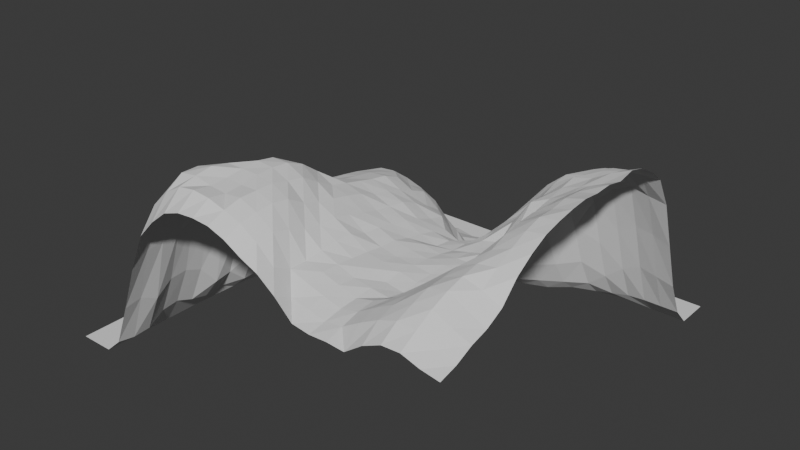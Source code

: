 # Source: land05_01.blend  (saved by Blender 4.4.32; exported with 4.5.12 LTS)
import bpy
from mathutils import Matrix  # noqa: F401  (used for matrix-valued properties, if any)

bpy.ops.wm.read_factory_settings(use_empty=True)
scene = bpy.context.scene
scene.name = 'Scene'

# ---- collections
col_land05_01_col = bpy.data.collections.new('land05_01_col'); scene.collection.children.link(col_land05_01_col)

# ---- materials (node trees are filled in below, after node groups)
mat_land05_01 = bpy.data.materials.new('land05_01')

# ---- material node trees

# ---- world
world_world = bpy.data.worlds.new('World'); scene.world = world_world
world_world.use_nodes = True; world_world.node_tree.nodes.clear()
_N = world_world.node_tree.nodes; _L = world_world.node_tree.links
n0 = _N.new('ShaderNodeOutputWorld'); n0.name = 'World Output'; n0.location = (300, 300)
n1 = _N.new('ShaderNodeBackground'); n1.name = 'Background'; n1.location = (10, 300)
n1.inputs[0].default_value = (0.05088, 0.05088, 0.05088, 1.0)
_L.new(n1.outputs[0], n0.inputs[0])
n0.is_active_output = True
world_world.color = (0.05088, 0.05088, 0.05088)
world_world.sun_shadow_jitter_overblur = 0.0

# ---- meshes
me_land05_01_mesh = bpy.data.meshes.new('land05_01_mesh')
me_land05_01_mesh.from_pydata([(0.0, 0.0, -159.9), (8.333, 0.0, -159.9), (8.333, 8.333, -159.9), (0.0, 8.333, -159.9), (0.0, 8.333, -159.9), (8.333, 8.333, -159.9), (8.333, 16.67, -159.9), (0.0, 16.67, -159.9), (0.0, 16.67, -159.9), (8.333, 16.67, -159.9), (8.333, 25.0, -159.9), (0.0, 25.0, -159.9), (0.0, 25.0, -159.9), (8.333, 25.0, -159.9), (8.333, 33.33, -159.9), (0.0, 33.33, -159.9), (0.0, 33.33, -159.9), (8.333, 33.33, -159.9), (8.333, 41.67, -159.9), (0.0, 41.67, -159.9), (0.0, 41.67, -159.9), (8.333, 41.67, -159.9), (8.333, 50.0, -159.9), (0.0, 50.0, -159.9), (0.0, 50.0, -159.9), (8.333, 50.0, -159.9), (8.333, 58.33, -159.9), (0.0, 58.33, -159.9), (0.0, 58.33, -159.9), (8.333, 58.33, -159.9), (8.333, 66.67, -159.9), (0.0, 66.67, -159.9), (0.0, 66.67, -159.9), (8.333, 66.67, -159.9), (8.333, 75.0, -159.9), (0.0, 75.0, -159.9), (0.0, 75.0, -159.9), (8.333, 75.0, -159.9), (8.333, 83.33, -159.9), (0.0, 83.33, -159.9), (0.0, 83.33, -159.9), (8.333, 83.33, -159.9), (8.333, 91.67, -159.9), (0.0, 91.67, -159.9), (0.0, 91.67, -159.9), (8.333, 91.67, -159.9), (8.333, 100.0, -159.9), (0.0, 100.0, -159.9), (8.333, 100.0, -159.9), (8.333, 91.67, -159.9), (16.67, 91.67, -159.9), (16.67, 100.0, -159.9), (16.67, 91.67, -159.9), (25.0, 91.67, -159.9), (25.0, 100.0, -159.9), (16.67, 100.0, -159.9), (25.0, 91.67, -159.9), (33.33, 91.67, -159.9), (33.33, 100.0, -159.9), (25.0, 100.0, -159.9), (33.33, 91.67, -159.9), (41.67, 91.67, -159.9), (41.67, 100.0, -159.9), (33.33, 100.0, -159.9), (41.67, 91.67, -159.9), (50.0, 91.67, -159.9), (50.0, 100.0, -159.9), (41.67, 100.0, -159.9), (50.0, 91.67, -159.9), (58.33, 91.67, -159.9), (58.33, 100.0, -159.9), (50.0, 100.0, -159.9), (58.33, 91.67, -159.9), (66.67, 91.67, -159.9), (66.67, 100.0, -159.9), (58.33, 100.0, -159.9), (66.67, 91.67, -159.9), (75.0, 91.67, -159.9), (75.0, 100.0, -159.9), (66.67, 100.0, -159.9), (75.0, 91.67, -159.9), (83.33, 91.67, -159.9), (83.33, 100.0, -159.9), (75.0, 100.0, -159.9), (83.33, 91.67, -159.9), (91.67, 91.67, -159.9), (91.67, 100.0, -159.9), (83.33, 100.0, -159.9), (91.67, 91.67, -159.9), (100.0, 91.67, -159.9), (100.0, 100.0, -159.9), (91.67, 100.0, -159.9), (8.333, 0.0, -159.9), (12.5, 0.0, -156.2), (12.5, 4.167, -156.9), (12.5, 8.333, -156.6), (8.333, 8.333, -159.9), (16.67, 4.167, -145.4), (16.67, 0.0, -146.1), (20.83, 4.167, -132.7), (16.67, 4.167, -145.4), (16.67, 0.0, -146.1), (20.83, 0.0, -135.3), (25.0, 4.167, -120.8), (25.0, 0.0, -126.2), (29.17, 4.167, -116.8), (25.0, 4.167, -120.8), (25.0, 0.0, -126.2), (29.17, 0.0, -121.8), (33.33, 4.167, -114.4), (33.33, 0.0, -118.5), (37.5, 4.167, -113.8), (33.33, 4.167, -114.4), (33.33, 0.0, -118.5), (37.5, 0.0, -117.1), (41.67, 4.167, -114.2), (41.67, 0.0, -116.8), (45.83, 4.167, -115.4), (41.67, 4.167, -114.2), (41.67, 0.0, -116.8), (45.83, 0.0, -117.1), (50.0, 0.0, -118.5), (50.0, 4.167, -116.8), (54.17, 0.0, -120.8), (54.17, 4.167, -119.4), (50.0, 4.167, -116.8), (50.0, 0.0, -118.5), (58.33, 0.0, -122.6), (58.33, 4.167, -123.1), (62.5, 0.0, -125.7), (62.5, 4.167, -127.9), (58.33, 4.167, -123.1), (58.33, 0.0, -122.6), (66.67, 0.0, -129.7), (66.67, 4.167, -128.6), (70.83, 4.167, -129.6), (66.67, 4.167, -128.6), (66.67, 0.0, -129.7), (70.83, 0.0, -130.3), (75.0, 4.167, -129.0), (75.0, 0.0, -130.1), (79.17, 0.0, -130.4), (75.0, 4.167, -129.0), (75.0, 0.0, -130.1), (79.17, 4.167, -126.5), (83.33, 4.167, -124.3), (83.33, 0.0, -127.4), (87.5, 4.167, -122.8), (83.33, 4.167, -124.3), (83.33, 0.0, -127.4), (87.5, 0.0, -125.5), (91.67, 4.167, -123.0), (91.67, 0.0, -125.3), (95.83, 4.167, -125.0), (91.67, 4.167, -123.0), (91.67, 0.0, -125.3), (95.83, 0.0, -126.6), (100.0, 4.167, -126.3), (100.0, 0.0, -127.3), (16.67, 8.333, -147.4), (20.83, 8.333, -132.2), (16.67, 8.333, -147.4), (25.0, 8.333, -118.5), (29.17, 8.333, -114.1), (25.0, 8.333, -118.5), (33.33, 8.333, -113.5), (37.5, 8.333, -114.4), (33.33, 8.333, -113.5), (41.67, 8.333, -114.8), (45.83, 8.333, -114.4), (41.67, 8.333, -114.8), (50.0, 8.333, -116.1), (54.17, 8.333, -118.8), (50.0, 8.333, -116.1), (58.33, 8.333, -125.2), (62.5, 8.333, -126.6), (58.33, 8.333, -125.2), (66.67, 8.333, -127.8), (70.83, 8.333, -128.9), (66.67, 8.333, -127.8), (75.0, 8.333, -127.9), (79.17, 8.333, -125.4), (75.0, 8.333, -127.9), (83.33, 8.333, -123.2), (87.5, 8.333, -121.4), (83.33, 8.333, -123.2), (91.67, 8.333, -120.8), (95.83, 8.333, -122.8), (91.67, 8.333, -120.8), (100.0, 8.333, -124.5), (8.333, 16.67, -159.9), (8.333, 8.333, -159.9), (12.5, 8.333, -156.6), (12.5, 12.5, -154.0), (12.5, 16.67, -153.5), (16.67, 12.5, -144.4), (16.67, 8.333, -147.4), (20.83, 12.5, -131.6), (16.67, 12.5, -144.4), (16.67, 8.333, -147.4), (20.83, 8.333, -132.2), (25.0, 12.5, -119.8), (25.0, 8.333, -118.5), (29.17, 12.5, -114.1), (25.0, 12.5, -119.8), (25.0, 8.333, -118.5), (29.17, 8.333, -114.1), (33.33, 12.5, -112.9), (33.33, 8.333, -113.5), (37.5, 12.5, -114.2), (33.33, 12.5, -112.9), (33.33, 8.333, -113.5), (37.5, 8.333, -114.4), (41.67, 8.333, -114.8), (41.67, 12.5, -114.5), (45.83, 8.333, -114.4), (45.83, 12.5, -114.4), (41.67, 12.5, -114.5), (41.67, 8.333, -114.8), (50.0, 8.333, -116.1), (50.0, 12.5, -115.8), (54.17, 8.333, -118.8), (54.17, 12.5, -120.0), (50.0, 12.5, -115.8), (50.0, 8.333, -116.1), (58.33, 8.333, -125.2), (58.33, 12.5, -125.3), (62.5, 12.5, -126.1), (58.33, 12.5, -125.3), (58.33, 8.333, -125.2), (62.5, 8.333, -126.6), (66.67, 12.5, -127.4), (66.67, 8.333, -127.8), (70.83, 12.5, -128.6), (66.67, 12.5, -127.4), (66.67, 8.333, -127.8), (70.83, 8.333, -128.9), (75.0, 12.5, -127.5), (75.0, 8.333, -127.9), (79.17, 12.5, -125.5), (75.0, 12.5, -127.5), (75.0, 8.333, -127.9), (79.17, 8.333, -125.4), (83.33, 12.5, -122.9), (83.33, 8.333, -123.2), (87.5, 12.5, -120.1), (83.33, 12.5, -122.9), (83.33, 8.333, -123.2), (87.5, 8.333, -121.4), (91.67, 12.5, -119.2), (91.67, 8.333, -120.8), (95.83, 12.5, -121.4), (91.67, 12.5, -119.2), (91.67, 8.333, -120.8), (95.83, 8.333, -122.8), (100.0, 12.5, -123.4), (100.0, 8.333, -124.5), (16.67, 16.67, -144.1), (20.83, 16.67, -130.6), (16.67, 16.67, -144.1), (25.0, 16.67, -122.8), (29.17, 16.67, -116.8), (25.0, 16.67, -122.8), (33.33, 16.67, -113.7), (37.5, 16.67, -113.7), (33.33, 16.67, -113.7), (41.67, 16.67, -113.8), (45.83, 16.67, -114.4), (41.67, 16.67, -113.8), (50.0, 16.67, -116.5), (54.17, 16.67, -121.6), (50.0, 16.67, -116.5), (58.33, 16.67, -124.7), (62.5, 16.67, -126.3), (58.33, 16.67, -124.7), (66.67, 16.67, -127.7), (70.83, 16.67, -128.3), (66.67, 16.67, -127.7), (75.0, 16.67, -128.8), (79.17, 16.67, -126.6), (75.0, 16.67, -128.8), (83.33, 16.67, -122.7), (87.5, 16.67, -119.9), (83.33, 16.67, -122.7), (91.67, 16.67, -118.2), (95.83, 16.67, -119.4), (91.67, 16.67, -118.2), (100.0, 16.67, -121.3), (12.5, 20.83, -155.0), (12.5, 25.0, -155.9), (8.333, 25.0, -159.9), (8.333, 16.67, -159.9), (12.5, 16.67, -153.5), (16.67, 20.83, -145.7), (16.67, 16.67, -144.1), (20.83, 20.83, -131.9), (16.67, 20.83, -145.7), (16.67, 16.67, -144.1), (20.83, 16.67, -130.6), (25.0, 20.83, -125.9), (25.0, 16.67, -122.8), (29.17, 20.83, -121.8), (25.0, 20.83, -125.9), (25.0, 16.67, -122.8), (29.17, 16.67, -116.8), (33.33, 20.83, -116.1), (33.33, 16.67, -113.7), (37.5, 20.83, -113.4), (33.33, 20.83, -116.1), (33.33, 16.67, -113.7), (37.5, 16.67, -113.7), (41.67, 20.83, -113.7), (41.67, 16.67, -113.8), (45.83, 16.67, -114.4), (45.83, 20.83, -115.4), (41.67, 20.83, -113.7), (41.67, 16.67, -113.8), (50.0, 16.67, -116.5), (50.0, 20.83, -118.8), (54.17, 16.67, -121.6), (54.17, 20.83, -122.4), (50.0, 20.83, -118.8), (50.0, 16.67, -116.5), (58.33, 16.67, -124.7), (58.33, 20.83, -124.4), (62.5, 20.83, -126.7), (58.33, 20.83, -124.4), (58.33, 16.67, -124.7), (62.5, 16.67, -126.3), (66.67, 20.83, -127.4), (66.67, 16.67, -127.7), (70.83, 20.83, -128.9), (66.67, 20.83, -127.4), (66.67, 16.67, -127.7), (70.83, 16.67, -128.3), (75.0, 20.83, -129.6), (75.0, 16.67, -128.8), (79.17, 20.83, -128.8), (75.0, 20.83, -129.6), (75.0, 16.67, -128.8), (79.17, 16.67, -126.6), (83.33, 20.83, -125.5), (83.33, 16.67, -122.7), (87.5, 20.83, -119.5), (83.33, 20.83, -125.5), (83.33, 16.67, -122.7), (87.5, 16.67, -119.9), (91.67, 20.83, -117.5), (91.67, 16.67, -118.2), (95.83, 20.83, -116.8), (91.67, 20.83, -117.5), (91.67, 16.67, -118.2), (95.83, 16.67, -119.4), (100.0, 20.83, -117.1), (100.0, 16.67, -121.3), (16.67, 25.0, -150.6), (20.83, 25.0, -134.4), (16.67, 25.0, -150.6), (25.0, 25.0, -127.9), (29.17, 25.0, -125.2), (25.0, 25.0, -127.9), (33.33, 25.0, -118.8), (37.5, 25.0, -114.1), (33.33, 25.0, -118.8), (41.67, 25.0, -114.1), (45.83, 25.0, -116.1), (41.67, 25.0, -114.1), (50.0, 25.0, -120.3), (54.17, 25.0, -122.3), (50.0, 25.0, -120.3), (58.33, 25.0, -124.5), (62.5, 25.0, -127.1), (58.33, 25.0, -124.5), (66.67, 25.0, -127.8), (70.83, 25.0, -128.5), (66.67, 25.0, -127.8), (75.0, 25.0, -129.3), (79.17, 25.0, -129.6), (75.0, 25.0, -129.3), (83.33, 25.0, -127.5), (87.5, 25.0, -120.1), (83.33, 25.0, -127.5), (91.67, 25.0, -116.5), (95.83, 25.0, -114.8), (91.67, 25.0, -116.5), (100.0, 25.0, -114.4), (8.333, 25.0, -159.9), (12.5, 25.0, -155.9), (12.5, 29.17, -155.3), (12.5, 33.33, -157.1), (8.333, 33.33, -159.9), (16.67, 29.17, -149.9), (16.67, 25.0, -150.6), (20.83, 29.17, -137.3), (16.67, 29.17, -149.9), (16.67, 25.0, -150.6), (20.83, 25.0, -134.4), (25.0, 29.17, -128.3), (25.0, 25.0, -127.9), (29.17, 29.17, -126.2), (25.0, 29.17, -128.3), (25.0, 25.0, -127.9), (29.17, 25.0, -125.2), (33.33, 29.17, -121.1), (33.33, 25.0, -118.8), (37.5, 29.17, -116.5), (33.33, 29.17, -121.1), (33.33, 25.0, -118.8), (37.5, 25.0, -114.1), (41.67, 29.17, -115.8), (41.67, 25.0, -114.1), (45.83, 25.0, -116.1), (45.83, 29.17, -118.6), (41.67, 29.17, -115.8), (41.67, 25.0, -114.1), (50.0, 25.0, -120.3), (50.0, 29.17, -121.0), (54.17, 25.0, -122.3), (54.17, 29.17, -123.3), (50.0, 29.17, -121.0), (50.0, 25.0, -120.3), (58.33, 29.17, -126.1), (58.33, 25.0, -124.5), (62.5, 29.17, -127.7), (58.33, 29.17, -126.1), (58.33, 25.0, -124.5), (62.5, 25.0, -127.1), (66.67, 29.17, -128.5), (66.67, 25.0, -127.8), (70.83, 29.17, -128.8), (66.67, 29.17, -128.5), (66.67, 25.0, -127.8), (70.83, 25.0, -128.5), (75.0, 29.17, -129.3), (75.0, 25.0, -129.3), (79.17, 29.17, -129.3), (75.0, 29.17, -129.3), (75.0, 25.0, -129.3), (79.17, 25.0, -129.6), (83.33, 29.17, -127.2), (83.33, 25.0, -127.5), (87.5, 29.17, -120.1), (83.33, 29.17, -127.2), (83.33, 25.0, -127.5), (87.5, 25.0, -120.1), (91.67, 29.17, -115.1), (91.67, 25.0, -116.5), (95.83, 29.17, -113.1), (91.67, 29.17, -115.1), (91.67, 25.0, -116.5), (95.83, 25.0, -114.8), (100.0, 29.17, -112.4), (100.0, 25.0, -114.4), (16.67, 33.33, -153.5), (20.83, 33.33, -144.8), (16.67, 33.33, -153.5), (25.0, 33.33, -128.6), (29.17, 33.33, -126.6), (25.0, 33.33, -128.6), (33.33, 33.33, -124.5), (37.5, 33.33, -120.4), (33.33, 33.33, -124.5), (41.67, 33.33, -118.8), (45.83, 33.33, -120.8), (41.67, 33.33, -118.8), (50.0, 33.33, -121.9), (54.17, 33.33, -124.3), (50.0, 33.33, -121.9), (58.33, 33.33, -126.4), (62.5, 33.33, -127.9), (58.33, 33.33, -126.4), (66.67, 33.33, -128.7), (70.83, 33.33, -129.2), (66.67, 33.33, -128.7), (75.0, 33.33, -129.1), (79.17, 33.33, -129.3), (75.0, 33.33, -129.1), (83.33, 33.33, -127.2), (87.5, 33.33, -120.1), (83.33, 33.33, -127.2), (91.67, 33.33, -114.4), (95.83, 33.33, -112.0), (91.67, 33.33, -114.4), (100.0, 33.33, -111.4), (12.5, 37.5, -157.3), (12.5, 41.67, -157.6), (8.333, 41.67, -159.9), (8.333, 33.33, -159.9), (12.5, 33.33, -157.1), (16.67, 37.5, -153.4), (16.67, 33.33, -153.5), (20.83, 37.5, -144.0), (16.67, 37.5, -153.4), (16.67, 33.33, -153.5), (20.83, 33.33, -144.8), (25.0, 37.5, -130.0), (25.0, 33.33, -128.6), (29.17, 37.5, -127.9), (25.0, 37.5, -130.0), (25.0, 33.33, -128.6), (29.17, 33.33, -126.6), (33.33, 37.5, -126.2), (33.33, 33.33, -124.5), (37.5, 37.5, -124.9), (33.33, 37.5, -126.2), (33.33, 33.33, -124.5), (37.5, 33.33, -120.4), (41.67, 37.5, -122.5), (41.67, 33.33, -118.8), (45.83, 37.5, -121.8), (41.67, 37.5, -122.5), (41.67, 33.33, -118.8), (45.83, 33.33, -120.8), (50.0, 37.5, -123.0), (50.0, 33.33, -121.9), (54.17, 37.5, -125.5), (50.0, 37.5, -123.0), (50.0, 33.33, -121.9), (54.17, 33.33, -124.3), (58.33, 37.5, -127.3), (58.33, 33.33, -126.4), (62.5, 37.5, -129.1), (58.33, 37.5, -127.3), (58.33, 33.33, -126.4), (62.5, 33.33, -127.9), (66.67, 37.5, -129.1), (66.67, 33.33, -128.7), (70.83, 37.5, -129.9), (66.67, 37.5, -129.1), (66.67, 33.33, -128.7), (70.83, 33.33, -129.2), (75.0, 37.5, -129.4), (75.0, 33.33, -129.1), (79.17, 37.5, -129.3), (75.0, 37.5, -129.4), (75.0, 33.33, -129.1), (79.17, 33.33, -129.3), (83.33, 37.5, -127.2), (83.33, 33.33, -127.2), (87.5, 37.5, -120.7), (83.33, 37.5, -127.2), (83.33, 33.33, -127.2), (87.5, 33.33, -120.1), (91.67, 37.5, -114.1), (91.67, 33.33, -114.4), (95.83, 37.5, -112.0), (91.67, 37.5, -114.1), (91.67, 33.33, -114.4), (95.83, 33.33, -112.0), (100.0, 37.5, -110.7), (100.0, 33.33, -111.4), (16.67, 41.67, -155.3), (20.83, 41.67, -146.0), (16.67, 41.67, -155.3), (25.0, 41.67, -132.2), (29.17, 41.67, -128.6), (25.0, 41.67, -132.2), (33.33, 41.67, -126.6), (37.5, 41.67, -124.9), (33.33, 41.67, -126.6), (41.67, 41.67, -123.5), (45.83, 41.67, -122.8), (41.67, 41.67, -123.5), (50.0, 41.67, -124.6), (54.17, 41.67, -126.2), (50.0, 41.67, -124.6), (58.33, 41.67, -127.9), (62.5, 41.67, -129.9), (58.33, 41.67, -127.9), (66.67, 41.67, -131.2), (70.83, 41.67, -130.8), (66.67, 41.67, -131.2), (75.0, 41.67, -129.8), (79.17, 41.67, -128.6), (75.0, 41.67, -129.8), (83.33, 41.67, -126.8), (87.5, 41.67, -119.5), (83.33, 41.67, -126.8), (91.67, 41.67, -114.7), (95.83, 41.67, -111.4), (91.67, 41.67, -114.7), (100.0, 41.67, -110.3), (12.5, 45.83, -158.0), (12.5, 50.0, -158.1), (8.333, 50.0, -159.9), (8.333, 41.67, -159.9), (12.5, 41.67, -157.6), (16.67, 45.83, -156.4), (16.67, 41.67, -155.3), (20.83, 45.83, -149.8), (16.67, 45.83, -156.4), (16.67, 41.67, -155.3), (20.83, 41.67, -146.0), (25.0, 45.83, -136.0), (25.0, 41.67, -132.2), (29.17, 45.83, -130.3), (25.0, 45.83, -136.0), (25.0, 41.67, -132.2), (29.17, 41.67, -128.6), (33.33, 45.83, -127.2), (33.33, 41.67, -126.6), (37.5, 45.83, -125.2), (33.33, 45.83, -127.2), (33.33, 41.67, -126.6), (37.5, 41.67, -124.9), (41.67, 45.83, -124.2), (41.67, 41.67, -123.5), (45.83, 45.83, -123.8), (41.67, 45.83, -124.2), (41.67, 41.67, -123.5), (45.83, 41.67, -122.8), (50.0, 45.83, -125.3), (50.0, 41.67, -124.6), (54.17, 45.83, -126.7), (50.0, 45.83, -125.3), (50.0, 41.67, -124.6), (54.17, 41.67, -126.2), (58.33, 45.83, -129.3), (58.33, 41.67, -127.9), (62.5, 45.83, -130.9), (58.33, 45.83, -129.3), (58.33, 41.67, -127.9), (62.5, 41.67, -129.9), (66.67, 45.83, -131.7), (66.67, 41.67, -131.2), (70.83, 45.83, -131.0), (66.67, 45.83, -131.7), (66.67, 41.67, -131.2), (70.83, 41.67, -130.8), (75.0, 45.83, -128.9), (75.0, 41.67, -129.8), (79.17, 45.83, -127.8), (75.0, 45.83, -128.9), (75.0, 41.67, -129.8), (79.17, 41.67, -128.6), (83.33, 45.83, -123.0), (83.33, 41.67, -126.8), (87.5, 45.83, -118.0), (83.33, 45.83, -123.0), (83.33, 41.67, -126.8), (87.5, 41.67, -119.5), (91.67, 45.83, -114.5), (91.67, 41.67, -114.7), (95.83, 45.83, -111.7), (91.67, 45.83, -114.5), (91.67, 41.67, -114.7), (95.83, 41.67, -111.4), (100.0, 45.83, -110.7), (100.0, 41.67, -110.3), (16.67, 50.0, -156.9), (20.83, 50.0, -152.4), (16.67, 50.0, -156.9), (25.0, 50.0, -140.7), (29.17, 50.0, -132.9), (25.0, 50.0, -140.7), (33.33, 50.0, -127.9), (37.5, 50.0, -125.9), (33.33, 50.0, -127.9), (41.67, 50.0, -124.9), (45.83, 50.0, -124.5), (41.67, 50.0, -124.9), (50.0, 50.0, -126.6), (54.17, 50.0, -128.4), (50.0, 50.0, -126.6), (58.33, 50.0, -130.9), (62.5, 50.0, -132.2), (58.33, 50.0, -130.9), (66.67, 50.0, -133.9), (70.83, 50.0, -131.9), (66.67, 50.0, -133.9), (75.0, 50.0, -128.3), (79.17, 50.0, -125.0), (75.0, 50.0, -128.3), (83.33, 50.0, -119.2), (87.5, 50.0, -117.2), (83.33, 50.0, -119.2), (91.67, 50.0, -115.1), (95.83, 50.0, -112.0), (91.67, 50.0, -115.1), (100.0, 50.0, -110.5), (12.5, 54.17, -157.7), (12.5, 58.33, -156.5), (8.333, 58.33, -159.9), (8.333, 50.0, -159.9), (12.5, 50.0, -158.1), (16.67, 54.17, -156.6), (16.67, 50.0, -156.9), (20.83, 54.17, -153.5), (16.67, 54.17, -156.6), (16.67, 50.0, -156.9), (20.83, 50.0, -152.4), (25.0, 54.17, -145.7), (25.0, 50.0, -140.7), (29.17, 54.17, -135.6), (25.0, 54.17, -145.7), (25.0, 50.0, -140.7), (29.17, 50.0, -132.9), (33.33, 54.17, -129.3), (33.33, 50.0, -127.9), (37.5, 54.17, -126.9), (33.33, 54.17, -129.3), (33.33, 50.0, -127.9), (37.5, 50.0, -125.9), (41.67, 54.17, -126.2), (41.67, 50.0, -124.9), (45.83, 54.17, -126.3), (41.67, 54.17, -126.2), (41.67, 50.0, -124.9), (45.83, 50.0, -124.5), (50.0, 54.17, -128.3), (50.0, 50.0, -126.6), (54.17, 54.17, -130.7), (50.0, 54.17, -128.3), (50.0, 50.0, -126.6), (54.17, 50.0, -128.4), (58.33, 54.17, -132.0), (58.33, 50.0, -130.9), (62.5, 50.0, -132.2), (58.33, 54.17, -132.0), (58.33, 50.0, -130.9), (62.5, 54.17, -136.7), (66.67, 54.17, -137.7), (66.67, 50.0, -133.9), (70.83, 54.17, -133.3), (66.67, 54.17, -137.7), (66.67, 50.0, -133.9), (70.83, 50.0, -131.9), (75.0, 54.17, -127.6), (75.0, 50.0, -128.3), (79.17, 54.17, -124.7), (75.0, 54.17, -127.6), (75.0, 50.0, -128.3), (79.17, 50.0, -125.0), (83.33, 54.17, -119.4), (83.33, 50.0, -119.2), (87.5, 54.17, -116.4), (83.33, 54.17, -119.4), (83.33, 50.0, -119.2), (87.5, 50.0, -117.2), (91.67, 54.17, -114.9), (91.67, 50.0, -115.1), (95.83, 54.17, -113.3), (91.67, 54.17, -114.9), (91.67, 50.0, -115.1), (95.83, 50.0, -112.0), (100.0, 54.17, -111.3), (100.0, 50.0, -110.5), (16.67, 58.33, -155.9), (20.83, 58.33, -154.0), (16.67, 58.33, -155.9), (25.0, 58.33, -150.3), (29.17, 58.33, -136.7), (25.0, 58.33, -150.3), (33.33, 58.33, -130.6), (37.5, 58.33, -127.9), (33.33, 58.33, -130.6), (41.67, 58.33, -127.6), (41.67, 58.33, -127.6), (45.83, 58.33, -129.7), (50.0, 58.33, -130.1), (50.0, 58.33, -130.1), (54.17, 58.33, -133.3), (58.33, 58.33, -139.0), (62.5, 58.33, -142.1), (58.33, 58.33, -139.0), (66.67, 58.33, -140.7), (70.83, 58.33, -135.0), (66.67, 58.33, -140.7), (75.0, 58.33, -126.9), (79.17, 58.33, -122.8), (75.0, 58.33, -126.9), (83.33, 58.33, -118.1), (87.5, 58.33, -115.6), (83.33, 58.33, -118.1), (91.67, 58.33, -114.6), (95.83, 58.33, -112.2), (91.67, 58.33, -114.6), (100.0, 58.33, -110.5), (8.333, 58.33, -159.9), (12.5, 58.33, -156.5), (12.5, 62.5, -155.7), (12.5, 66.67, -155.4), (8.333, 66.67, -159.9), (16.67, 62.5, -154.6), (16.67, 58.33, -155.9), (20.83, 62.5, -154.3), (16.67, 62.5, -154.6), (16.67, 58.33, -155.9), (20.83, 58.33, -154.0), (25.0, 62.5, -151.6), (25.0, 58.33, -150.3), (29.17, 62.5, -136.7), (25.0, 62.5, -151.6), (25.0, 58.33, -150.3), (29.17, 58.33, -136.7), (33.33, 62.5, -131.9), (33.33, 58.33, -130.6), (37.5, 62.5, -130.0), (33.33, 62.5, -131.9), (33.33, 58.33, -130.6), (37.5, 58.33, -127.9), (41.67, 62.5, -130.6), (41.67, 58.33, -127.6), (45.83, 58.33, -129.7), (41.67, 62.5, -130.6), (41.67, 58.33, -127.6), (45.83, 62.5, -131.9), (50.0, 58.33, -130.1), (50.0, 62.5, -133.9), (54.17, 58.33, -133.3), (50.0, 62.5, -133.9), (50.0, 58.33, -130.1), (54.17, 62.5, -139.0), (58.33, 58.33, -139.0), (58.33, 62.5, -145.9), (62.5, 62.5, -147.5), (58.33, 62.5, -145.9), (58.33, 58.33, -139.0), (62.5, 58.33, -142.1), (66.67, 62.5, -144.0), (66.67, 58.33, -140.7), (70.83, 62.5, -137.0), (66.67, 62.5, -144.0), (66.67, 58.33, -140.7), (70.83, 58.33, -135.0), (75.0, 62.5, -127.6), (75.0, 58.33, -126.9), (79.17, 62.5, -121.2), (75.0, 62.5, -127.6), (75.0, 58.33, -126.9), (79.17, 58.33, -122.8), (83.33, 62.5, -117.7), (83.33, 58.33, -118.1), (87.5, 62.5, -116.5), (83.33, 62.5, -117.7), (83.33, 58.33, -118.1), (87.5, 58.33, -115.6), (91.67, 62.5, -114.4), (91.67, 58.33, -114.6), (95.83, 62.5, -113.2), (91.67, 62.5, -114.4), (91.67, 58.33, -114.6), (95.83, 58.33, -112.2), (100.0, 62.5, -111.5), (100.0, 58.33, -110.5), (16.67, 66.67, -153.7), (20.83, 66.67, -153.5), (16.67, 66.67, -153.7), (25.0, 66.67, -152.1), (29.17, 66.67, -139.8), (25.0, 66.67, -152.1), (33.33, 66.67, -135.5), (37.5, 66.67, -134.4), (33.33, 66.67, -135.5), (41.67, 66.67, -135.8), (45.83, 66.67, -138.6), (41.67, 66.67, -135.8), (50.0, 66.67, -139.7), (50.0, 66.67, -139.7), (54.17, 66.67, -146.9), (58.33, 66.67, -150.2), (62.5, 66.67, -150.6), (58.33, 66.67, -150.2), (66.67, 66.67, -147.4), (70.83, 66.67, -140.1), (66.67, 66.67, -147.4), (75.0, 66.67, -130.6), (79.17, 66.67, -123.0), (75.0, 66.67, -130.6), (83.33, 66.67, -118.8), (87.5, 66.67, -116.7), (83.33, 66.67, -118.8), (91.67, 66.67, -115.3), (95.83, 66.67, -114.6), (91.67, 66.67, -115.3), (100.0, 66.67, -113.7), (12.5, 70.83, -154.9), (12.5, 75.0, -154.7), (8.333, 75.0, -159.9), (8.333, 66.67, -159.9), (12.5, 66.67, -155.4), (16.67, 70.83, -153.4), (16.67, 66.67, -153.7), (20.83, 70.83, -153.1), (16.67, 70.83, -153.4), (16.67, 66.67, -153.7), (20.83, 66.67, -153.5), (25.0, 70.83, -152.2), (25.0, 66.67, -152.1), (29.17, 70.83, -143.8), (25.0, 70.83, -152.2), (25.0, 66.67, -152.1), (29.17, 66.67, -139.8), (33.33, 70.83, -140.9), (33.33, 66.67, -135.5), (37.5, 70.83, -140.6), (33.33, 70.83, -140.9), (33.33, 66.67, -135.5), (37.5, 66.67, -134.4), (41.67, 70.83, -141.6), (41.67, 66.67, -135.8), (45.83, 66.67, -138.6), (41.67, 70.83, -141.6), (41.67, 66.67, -135.8), (45.83, 70.83, -142.4), (50.0, 70.83, -144.6), (50.0, 66.67, -139.7), (54.17, 66.67, -146.9), (50.0, 70.83, -144.6), (50.0, 66.67, -139.7), (54.17, 70.83, -149.5), (58.33, 66.67, -150.2), (58.33, 70.83, -150.9), (62.5, 70.83, -152.4), (58.33, 70.83, -150.9), (58.33, 66.67, -150.2), (62.5, 66.67, -150.6), (66.67, 70.83, -151.8), (66.67, 66.67, -147.4), (70.83, 70.83, -146.7), (66.67, 70.83, -151.8), (66.67, 66.67, -147.4), (70.83, 66.67, -140.1), (75.0, 70.83, -138.4), (75.0, 66.67, -130.6), (79.17, 70.83, -127.8), (75.0, 70.83, -138.4), (75.0, 66.67, -130.6), (79.17, 66.67, -123.0), (83.33, 70.83, -120.1), (83.33, 66.67, -118.8), (87.5, 70.83, -117.9), (83.33, 70.83, -120.1), (83.33, 66.67, -118.8), (87.5, 66.67, -116.7), (91.67, 70.83, -117.2), (91.67, 66.67, -115.3), (95.83, 70.83, -117.1), (91.67, 70.83, -117.2), (91.67, 66.67, -115.3), (95.83, 66.67, -114.6), (100.0, 70.83, -116.9), (100.0, 66.67, -113.7), (16.67, 75.0, -153.6), (20.83, 75.0, -152.6), (16.67, 75.0, -153.6), (25.0, 75.0, -151.8), (29.17, 75.0, -151.0), (25.0, 75.0, -151.8), (33.33, 75.0, -149.7), (37.5, 75.0, -149.1), (33.33, 75.0, -149.7), (41.67, 75.0, -148.9), (45.83, 75.0, -149.2), (41.67, 75.0, -148.9), (50.0, 75.0, -149.7), (50.0, 75.0, -149.7), (54.17, 75.0, -151.3), (58.33, 75.0, -152.0), (62.5, 75.0, -153.0), (58.33, 75.0, -152.0), (66.67, 75.0, -154.8), (70.83, 75.0, -152.5), (66.67, 75.0, -154.8), (75.0, 75.0, -146.8), (79.17, 75.0, -136.0), (75.0, 75.0, -146.8), (83.33, 75.0, -128.3), (87.5, 75.0, -124.4), (83.33, 75.0, -128.3), (91.67, 75.0, -122.4), (95.83, 75.0, -123.3), (91.67, 75.0, -122.4), (100.0, 75.0, -124.0), (12.5, 79.17, -155.3), (12.5, 83.33, -158.1), (8.333, 83.33, -159.9), (8.333, 75.0, -159.9), (12.5, 75.0, -154.7), (16.67, 79.17, -154.0), (16.67, 75.0, -153.6), (20.83, 79.17, -153.0), (16.67, 79.17, -154.0), (16.67, 75.0, -153.6), (20.83, 75.0, -152.6), (25.0, 79.17, -152.6), (25.0, 75.0, -151.8), (29.17, 79.17, -152.2), (25.0, 79.17, -152.6), (25.0, 75.0, -151.8), (29.17, 75.0, -151.0), (33.33, 79.17, -151.5), (33.33, 75.0, -149.7), (37.5, 79.17, -150.9), (33.33, 79.17, -151.5), (33.33, 75.0, -149.7), (37.5, 75.0, -149.1), (41.67, 79.17, -150.6), (41.67, 75.0, -148.9), (45.83, 79.17, -150.8), (41.67, 79.17, -150.6), (41.67, 75.0, -148.9), (45.83, 75.0, -149.2), (50.0, 79.17, -150.4), (50.0, 75.0, -149.7), (54.17, 79.17, -150.8), (50.0, 79.17, -150.4), (50.0, 75.0, -149.7), (54.17, 75.0, -151.3), (58.33, 79.17, -152.5), (58.33, 75.0, -152.0), (62.5, 79.17, -154.0), (58.33, 79.17, -152.5), (58.33, 75.0, -152.0), (62.5, 75.0, -153.0), (66.67, 79.17, -156.2), (66.67, 75.0, -154.8), (70.83, 79.17, -156.2), (66.67, 79.17, -156.2), (66.67, 75.0, -154.8), (70.83, 75.0, -152.5), (75.0, 79.17, -153.2), (75.0, 75.0, -146.8), (79.17, 79.17, -146.4), (75.0, 79.17, -153.2), (75.0, 75.0, -146.8), (79.17, 75.0, -136.0), (83.33, 79.17, -140.1), (83.33, 75.0, -128.3), (87.5, 79.17, -135.6), (83.33, 79.17, -140.1), (83.33, 75.0, -128.3), (87.5, 75.0, -124.4), (91.67, 79.17, -133.3), (91.67, 75.0, -122.4), (95.83, 79.17, -133.9), (91.67, 79.17, -133.3), (91.67, 75.0, -122.4), (95.83, 75.0, -123.3), (100.0, 79.17, -135.6), (100.0, 75.0, -124.0), (16.67, 83.33, -154.4), (20.83, 83.33, -153.8), (16.67, 83.33, -154.4), (25.0, 83.33, -153.8), (29.17, 83.33, -153.4), (25.0, 83.33, -153.8), (33.33, 83.33, -152.6), (37.5, 83.33, -152.3), (33.33, 83.33, -152.6), (41.67, 83.33, -152.1), (45.83, 83.33, -152.8), (41.67, 83.33, -152.1), (50.0, 83.33, -152.0), (54.17, 83.33, -152.0), (50.0, 83.33, -152.0), (58.33, 83.33, -152.9), (62.5, 83.33, -154.6), (58.33, 83.33, -152.9), (66.67, 83.33, -157.4), (70.83, 83.33, -157.0), (66.67, 83.33, -157.4), (75.0, 83.33, -156.5), (79.17, 83.33, -153.9), (75.0, 83.33, -156.5), (83.33, 83.33, -150.5), (87.5, 83.33, -147.1), (83.33, 83.33, -150.5), (91.67, 83.33, -145.1), (95.83, 83.33, -146.1), (91.67, 83.33, -145.1), (100.0, 83.33, -147.1), (12.5, 87.5, -160.0), (8.333, 91.67, -159.9), (8.333, 83.33, -159.9), (12.5, 83.33, -158.1), (16.67, 87.5, -158.0), (16.67, 83.33, -154.4), (20.83, 87.5, -157.8), (16.67, 87.5, -158.0), (16.67, 83.33, -154.4), (20.83, 83.33, -153.8), (25.0, 87.5, -157.8), (25.0, 83.33, -153.8), (29.17, 87.5, -158.3), (25.0, 87.5, -157.8), (25.0, 83.33, -153.8), (29.17, 83.33, -153.4), (33.33, 87.5, -158.2), (33.33, 83.33, -152.6), (37.5, 87.5, -158.1), (33.33, 87.5, -158.2), (33.33, 83.33, -152.6), (37.5, 83.33, -152.3), (41.67, 87.5, -157.5), (41.67, 83.33, -152.1), (45.83, 87.5, -156.3), (41.67, 87.5, -157.5), (41.67, 83.33, -152.1), (45.83, 83.33, -152.8), (50.0, 87.5, -154.4), (50.0, 83.33, -152.0), (54.17, 87.5, -154.1), (50.0, 87.5, -154.4), (50.0, 83.33, -152.0), (54.17, 83.33, -152.0), (58.33, 87.5, -155.0), (58.33, 83.33, -152.9), (62.5, 87.5, -156.7), (58.33, 87.5, -155.0), (58.33, 83.33, -152.9), (62.5, 83.33, -154.6), (66.67, 87.5, -159.3), (66.67, 83.33, -157.4), (70.83, 87.5, -158.9), (66.67, 87.5, -159.3), (66.67, 83.33, -157.4), (70.83, 83.33, -157.0), (75.0, 87.5, -158.6), (75.0, 83.33, -156.5), (79.17, 87.5, -157.9), (75.0, 87.5, -158.6), (75.0, 83.33, -156.5), (79.17, 83.33, -153.9), (83.33, 87.5, -156.9), (83.33, 83.33, -150.5), (87.5, 87.5, -155.9), (83.33, 87.5, -156.9), (83.33, 83.33, -150.5), (87.5, 83.33, -147.1), (91.67, 87.5, -155.6), (91.67, 83.33, -145.1), (95.83, 87.5, -155.6), (91.67, 87.5, -155.6), (91.67, 83.33, -145.1), (95.83, 83.33, -146.1), (100.0, 87.5, -155.6), (100.0, 83.33, -147.1), (16.67, 91.67, -159.9), (25.0, 91.67, -159.9), (16.67, 91.67, -159.9), (25.0, 91.67, -159.9), (33.33, 91.67, -159.9), (41.67, 91.67, -159.9), (33.33, 91.67, -159.9), (50.0, 91.67, -159.9), (41.67, 91.67, -159.9), (50.0, 91.67, -159.9), (58.33, 91.67, -159.9), (66.67, 91.67, -159.9), (58.33, 91.67, -159.9), (75.0, 91.67, -159.9), (66.67, 91.67, -159.9), (75.0, 91.67, -159.9), (83.33, 91.67, -159.9), (91.67, 91.67, -159.9), (83.33, 91.67, -159.9), (91.67, 91.67, -159.9), (100.0, 91.67, -159.9)], [], [(2, 3, 0), (0, 1, 2), (94, 97, 159), (97, 94, 93), (93, 98, 97), (159, 95, 94), (92, 93, 94), (92, 95, 96), (92, 94, 95), (160, 161, 100), (162, 160, 99), (99, 100, 101), (100, 99, 160), (103, 99, 102), (99, 103, 162), (101, 102, 99), (102, 104, 103), (6, 7, 4), (4, 5, 6), (195, 193, 192), (192, 196, 195), (193, 195, 257), (257, 194, 193), (190, 192, 193), (190, 193, 194), (190, 191, 192), (199, 200, 197), (200, 202, 201), (258, 259, 198), (197, 198, 199), (198, 197, 258), (197, 201, 260), (201, 197, 200), (260, 258, 197), (10, 11, 8), (8, 9, 10), (288, 293, 355), (292, 294, 293), (293, 288, 292), (290, 291, 292), (355, 289, 288), (288, 289, 290), (288, 290, 292), (356, 357, 296), (296, 295, 356), (295, 296, 297), (297, 298, 295), (298, 300, 299), (358, 356, 295), (295, 299, 358), (299, 295, 298), (105, 106, 107), (107, 108, 105), (109, 105, 108), (108, 110, 109), (163, 164, 106), (106, 105, 163), (165, 163, 105), (105, 109, 165), (111, 112, 113), (113, 114, 111), (115, 111, 114), (114, 116, 115), (166, 167, 112), (112, 111, 166), (166, 111, 115), (115, 168, 166), (117, 118, 119), (117, 120, 121), (121, 122, 117), (122, 171, 169), (119, 120, 117), (169, 117, 122), (170, 118, 117), (117, 169, 170), (261, 262, 204), (204, 203, 261), (203, 204, 205), (205, 206, 203), (263, 261, 203), (203, 207, 263), (207, 203, 206), (206, 208, 207), (209, 210, 211), (210, 209, 264), (211, 212, 209), (264, 265, 210), (214, 266, 264), (264, 209, 214), (209, 212, 213), (213, 214, 209), (220, 269, 267), (216, 215, 219), (219, 220, 216), (267, 216, 220), (268, 217, 216), (216, 267, 268), (217, 218, 215), (215, 216, 217), (303, 304, 301), (305, 301, 304), (361, 359, 301), (301, 305, 361), (302, 301, 359), (301, 302, 303), (304, 306, 305), (359, 360, 302), (362, 363, 308), (307, 308, 309), (308, 307, 362), (364, 362, 307), (307, 311, 364), (311, 307, 310), (309, 310, 307), (310, 312, 311), (318, 367, 365), (317, 318, 314), (365, 314, 318), (314, 313, 317), (314, 365, 366), (313, 314, 315), (366, 315, 314), (315, 316, 313), (14, 15, 12), (12, 13, 14), (386, 388, 389), (388, 391, 453), (391, 388, 387), (387, 392, 391), (453, 389, 388), (386, 387, 388), (386, 389, 390), (456, 454, 393), (395, 396, 393), (394, 393, 454), (393, 394, 395), (397, 393, 396), (454, 455, 394), (393, 397, 456), (396, 398, 397), (18, 19, 16), (16, 17, 18), (484, 489, 551), (489, 484, 488), (488, 490, 489), (484, 487, 488), (484, 486, 487), (551, 485, 484), (484, 485, 486), (494, 496, 495), (491, 495, 554), (495, 491, 494), (554, 552, 491), (492, 491, 552), (552, 553, 492), (491, 492, 493), (493, 494, 491), (22, 23, 20), (20, 21, 22), (586, 588, 587), (582, 585, 586), (582, 584, 585), (582, 583, 584), (582, 587, 649), (587, 582, 586), (649, 583, 582), (589, 593, 652), (592, 594, 593), (593, 589, 592), (652, 650, 589), (591, 592, 589), (590, 589, 650), (589, 590, 591), (650, 651, 590), (402, 404, 403), (399, 403, 459), (403, 399, 402), (401, 402, 399), (399, 400, 401), (400, 399, 457), (459, 457, 399), (457, 458, 400), (406, 405, 460), (460, 461, 406), (405, 406, 407), (407, 408, 405), (462, 460, 405), (405, 409, 462), (409, 405, 408), (408, 410, 409), (412, 411, 415), (464, 413, 412), (411, 412, 413), (463, 412, 416), (412, 463, 464), (413, 414, 411), (415, 416, 412), (416, 465, 463), (555, 556, 498), (500, 502, 501), (497, 498, 499), (499, 500, 497), (498, 497, 555), (501, 497, 500), (557, 555, 497), (497, 501, 557), (505, 506, 503), (507, 503, 506), (506, 508, 507), (503, 507, 560), (503, 504, 505), (558, 559, 504), (560, 558, 503), (504, 503, 558), (509, 510, 511), (511, 512, 509), (563, 561, 509), (509, 513, 563), (513, 509, 512), (512, 514, 513), (561, 562, 510), (510, 509, 561), (653, 654, 596), (595, 596, 597), (596, 595, 653), (655, 653, 595), (597, 598, 595), (599, 595, 598), (595, 599, 655), (598, 600, 599), (602, 601, 656), (656, 657, 602), (601, 602, 603), (603, 604, 601), (604, 606, 605), (658, 656, 601), (601, 605, 658), (605, 601, 604), (661, 659, 607), (607, 611, 661), (610, 612, 611), (611, 607, 610), (609, 610, 607), (607, 608, 609), (659, 660, 608), (608, 607, 659), (128, 174, 172), (172, 124, 128), (127, 128, 124), (123, 124, 125), (125, 126, 123), (173, 125, 124), (124, 172, 173), (124, 123, 127), (129, 130, 131), (176, 131, 130), (130, 129, 133), (131, 132, 129), (130, 175, 176), (177, 175, 130), (133, 134, 130), (130, 134, 177), (135, 136, 137), (178, 179, 136), (135, 139, 180), (136, 135, 178), (180, 178, 135), (138, 140, 139), (139, 135, 138), (137, 138, 135), (222, 221, 225), (270, 222, 226), (222, 270, 271), (225, 226, 222), (221, 222, 223), (271, 223, 222), (226, 272, 270), (223, 224, 221), (273, 274, 228), (229, 230, 227), (275, 273, 227), (231, 227, 230), (227, 231, 275), (230, 232, 231), (228, 227, 273), (227, 228, 229), (233, 237, 278), (233, 234, 235), (234, 233, 276), (235, 236, 233), (237, 233, 236), (236, 238, 237), (276, 277, 234), (278, 276, 233), (321, 322, 319), (369, 321, 320), (319, 320, 321), (320, 319, 323), (370, 368, 320), (323, 324, 320), (320, 368, 369), (320, 324, 370), (371, 372, 326), (326, 325, 371), (325, 326, 327), (327, 328, 325), (328, 330, 329), (373, 371, 325), (325, 329, 373), (329, 325, 328), (332, 331, 374), (331, 332, 333), (334, 336, 335), (335, 331, 334), (376, 374, 331), (333, 334, 331), (374, 375, 332), (331, 335, 376), (142, 141, 144), (145, 144, 141), (141, 146, 145), (142, 144, 181), (181, 182, 142), (183, 181, 144), (144, 145, 183), (141, 142, 143), (147, 148, 149), (149, 150, 147), (151, 147, 150), (150, 152, 151), (147, 151, 186), (184, 185, 148), (148, 147, 184), (186, 184, 147), (153, 154, 155), (154, 153, 187), (187, 188, 154), (189, 187, 153), (153, 157, 189), (157, 153, 156), (155, 156, 153), (156, 158, 157), (281, 279, 239), (239, 243, 281), (243, 239, 242), (279, 280, 240), (241, 242, 239), (240, 239, 279), (242, 244, 243), (239, 240, 241), (245, 246, 247), (282, 283, 246), (246, 245, 282), (247, 248, 245), (284, 282, 245), (248, 250, 249), (249, 245, 248), (245, 249, 284), (252, 251, 285), (251, 255, 287), (287, 285, 251), (251, 252, 253), (253, 254, 251), (255, 251, 254), (254, 256, 255), (285, 286, 252), (340, 342, 341), (341, 337, 340), (337, 341, 379), (339, 340, 337), (379, 377, 337), (338, 337, 377), (337, 338, 339), (377, 378, 338), (380, 381, 344), (343, 344, 345), (344, 343, 380), (382, 380, 343), (345, 346, 343), (343, 347, 382), (347, 343, 346), (346, 348, 347), (352, 354, 353), (351, 352, 349), (349, 353, 385), (353, 349, 352), (350, 349, 383), (385, 383, 349), (383, 384, 350), (349, 350, 351), (421, 418, 417), (418, 421, 468), (417, 422, 421), (466, 467, 419), (419, 418, 466), (417, 418, 419), (468, 466, 418), (419, 420, 417), (425, 426, 423), (423, 424, 425), (424, 423, 469), (469, 470, 424), (427, 423, 426), (426, 428, 427), (423, 427, 471), (471, 469, 423), (432, 434, 433), (429, 430, 431), (431, 432, 429), (433, 429, 432), (429, 433, 474), (472, 473, 430), (430, 429, 472), (474, 472, 429), (515, 516, 517), (517, 518, 515), (516, 515, 564), (518, 520, 519), (564, 565, 516), (519, 515, 518), (515, 519, 566), (566, 564, 515), (521, 525, 569), (567, 568, 522), (521, 522, 523), (522, 521, 567), (523, 524, 521), (569, 567, 521), (525, 521, 524), (524, 526, 525), (570, 571, 528), (572, 570, 527), (528, 527, 570), (527, 528, 529), (531, 527, 530), (529, 530, 527), (527, 531, 572), (530, 532, 531), (613, 617, 664), (664, 662, 613), (617, 613, 616), (662, 663, 614), (616, 618, 617), (614, 613, 662), (615, 616, 613), (613, 614, 615), (619, 623, 667), (621, 622, 619), (667, 665, 619), (619, 620, 621), (620, 619, 665), (665, 666, 620), (622, 624, 623), (623, 619, 622), (670, 668, 625), (668, 669, 626), (625, 629, 670), (629, 625, 628), (628, 630, 629), (626, 625, 668), (625, 626, 627), (627, 628, 625), (439, 435, 438), (438, 440, 439), (477, 475, 435), (435, 439, 477), (437, 438, 435), (475, 476, 436), (435, 436, 437), (436, 435, 475), (443, 444, 441), (441, 442, 443), (442, 441, 478), (478, 479, 442), (480, 478, 441), (441, 445, 480), (445, 441, 444), (444, 446, 445), (481, 482, 448), (447, 448, 449), (449, 450, 447), (448, 447, 481), (450, 452, 451), (451, 447, 450), (483, 481, 447), (447, 451, 483), (533, 537, 575), (536, 538, 537), (537, 533, 536), (575, 573, 533), (573, 574, 534), (534, 533, 573), (533, 534, 535), (535, 536, 533), (576, 577, 540), (541, 542, 539), (539, 543, 578), (543, 539, 542), (540, 539, 576), (539, 540, 541), (542, 544, 543), (578, 576, 539), (579, 580, 546), (547, 548, 545), (546, 545, 579), (545, 546, 547), (545, 549, 581), (549, 545, 548), (581, 579, 545), (548, 550, 549), (673, 671, 631), (631, 635, 673), (635, 631, 634), (634, 636, 635), (671, 672, 632), (632, 631, 671), (633, 634, 631), (631, 632, 633), (639, 640, 637), (637, 638, 639), (638, 637, 674), (640, 642, 641), (674, 675, 638), (641, 637, 640), (637, 641, 676), (676, 674, 637), (645, 646, 643), (677, 678, 644), (644, 643, 677), (643, 644, 645), (679, 677, 643), (646, 648, 647), (647, 643, 646), (643, 647, 679), (26, 27, 24), (24, 25, 26), (680, 681, 682), (680, 682, 683), (680, 683, 684), (747, 681, 680), (680, 685, 747), (684, 686, 685), (685, 680, 684), (690, 692, 691), (687, 691, 750), (691, 687, 690), (689, 690, 687), (750, 748, 687), (688, 687, 748), (687, 688, 689), (748, 749, 688), (30, 31, 28), (28, 29, 30), (778, 781, 782), (778, 780, 781), (778, 779, 780), (845, 781, 780), (779, 784, 783), (780, 783, 845), (783, 780, 779), (788, 790, 789), (785, 789, 848), (789, 785, 788), (787, 788, 785), (848, 846, 785), (785, 786, 787), (847, 786, 785), (785, 846, 847), (34, 35, 32), (32, 33, 34), (876, 877, 878), (876, 878, 879), (876, 879, 880), (880, 882, 881), (881, 876, 880), (876, 881, 943), (943, 877, 876), (886, 888, 887), (944, 945, 884), (887, 883, 886), (883, 887, 946), (946, 944, 883), (884, 883, 944), (885, 886, 883), (883, 884, 885), (751, 752, 694), (693, 694, 695), (694, 693, 751), (695, 696, 693), (697, 693, 696), (693, 697, 753), (753, 751, 693), (696, 698, 697), (754, 755, 700), (699, 700, 701), (700, 699, 754), (701, 702, 699), (702, 704, 703), (699, 703, 756), (703, 699, 702), (756, 754, 699), (757, 705, 758), (709, 758, 705), (708, 710, 709), (709, 705, 708), (707, 708, 705), (758, 709, 759), (705, 757, 706), (705, 706, 707), (792, 791, 849), (791, 792, 793), (793, 794, 791), (849, 850, 792), (794, 796, 795), (791, 795, 851), (851, 849, 791), (795, 791, 794), (797, 801, 854), (798, 797, 852), (854, 852, 797), (852, 853, 798), (799, 800, 797), (800, 802, 801), (797, 798, 799), (801, 797, 800), (808, 855, 806), (804, 806, 855), (855, 856, 804), (855, 808, 857), (806, 807, 808), (803, 804, 805), (804, 803, 806), (807, 806, 803), (891, 892, 889), (890, 889, 947), (889, 893, 949), (889, 890, 891), (949, 947, 889), (892, 894, 893), (893, 889, 892), (947, 948, 890), (950, 951, 896), (896, 895, 950), (952, 950, 895), (895, 899, 952), (897, 898, 895), (899, 895, 898), (898, 900, 899), (895, 896, 897), (953, 954, 902), (902, 904, 953), (955, 953, 904), (901, 902, 903), (904, 905, 955), (901, 906, 905), (905, 904, 901), (902, 901, 904), (38, 39, 36), (36, 37, 38), (974, 977, 978), (1041, 975, 974), (974, 976, 977), (974, 975, 976), (979, 974, 978), (974, 979, 1041), (978, 980, 979), (982, 981, 1042), (981, 985, 1044), (984, 986, 985), (983, 984, 981), (981, 982, 983), (1044, 1042, 981), (1042, 1043, 982), (985, 981, 984), (42, 43, 40), (40, 41, 42), (1075, 1077, 1076), (1076, 1072, 1075), (1072, 1076, 1138), (1074, 1075, 1072), (1138, 1073, 1072), (1072, 1073, 1074), (1080, 1081, 1078), (1081, 1083, 1082), (1082, 1078, 1081), (1078, 1079, 1080), (1078, 1139, 1079), (1078, 1082, 1139), (1139, 1140, 1079), (46, 47, 44), (44, 45, 46), (50, 51, 48), (48, 49, 50), (54, 55, 52), (52, 53, 54), (990, 992, 991), (1047, 1045, 987), (989, 990, 987), (991, 987, 990), (987, 991, 1047), (988, 987, 1045), (1045, 1046, 988), (987, 988, 989), (993, 994, 995), (995, 996, 993), (997, 993, 996), (996, 998, 997), (993, 997, 1050), (994, 993, 1048), (1050, 1048, 993), (1048, 1049, 994), (1053, 1051, 999), (1000, 999, 1051), (999, 1000, 1001), (1051, 1052, 1000), (1003, 999, 1002), (999, 1003, 1053), (1001, 1002, 999), (1002, 1004, 1003), (1087, 1089, 1088), (1086, 1087, 1084), (1088, 1084, 1087), (1084, 1085, 1086), (1141, 1085, 1084), (1141, 1088, 1142), (1141, 1084, 1088), (1094, 1090, 1093), (1092, 1093, 1090), (1090, 1091, 1092), (1093, 1095, 1094), (1090, 1094, 1143), (1090, 1143, 1144), (1090, 1144, 1091), (1096, 1100, 1145), (1096, 1097, 1098), (1100, 1096, 1099), (1098, 1099, 1096), (1096, 1145, 1146), (1096, 1146, 1097), (1099, 1101, 1100), (58, 59, 56), (56, 57, 58), (62, 63, 60), (60, 61, 62), (66, 67, 64), (64, 65, 66), (761, 715, 762), (760, 711, 761), (715, 761, 711), (711, 760, 712), (711, 712, 713), (713, 714, 711), (714, 716, 715), (715, 711, 714), (763, 764, 718), (718, 720, 763), (718, 717, 720), (765, 763, 720), (721, 720, 717), (717, 722, 721), (720, 721, 765), (717, 718, 719), (768, 766, 723), (766, 767, 724), (727, 723, 726), (723, 727, 768), (723, 724, 725), (724, 723, 766), (726, 728, 727), (725, 726, 723), (858, 812, 859), (814, 859, 812), (812, 813, 814), (813, 812, 809), (812, 858, 810), (810, 809, 812), (859, 814, 860), (809, 810, 811), (815, 816, 817), (819, 815, 818), (817, 818, 815), (815, 819, 863), (863, 861, 815), (861, 862, 816), (818, 820, 819), (816, 815, 861), (866, 864, 821), (821, 825, 866), (825, 821, 824), (824, 826, 825), (864, 865, 822), (821, 822, 823), (822, 821, 864), (823, 824, 821), (907, 908, 909), (910, 956, 908), (908, 907, 910), (911, 910, 907), (956, 910, 957), (912, 957, 910), (910, 911, 912), (957, 912, 958), (916, 918, 917), (913, 917, 961), (961, 959, 913), (917, 913, 916), (915, 916, 913), (913, 914, 915), (914, 913, 959), (959, 960, 914), (922, 924, 923), (919, 923, 964), (923, 919, 922), (921, 922, 919), (964, 962, 919), (920, 919, 962), (919, 920, 921), (962, 963, 920), (732, 734, 733), (729, 733, 771), (733, 729, 732), (771, 769, 729), (769, 770, 730), (730, 729, 769), (731, 732, 729), (729, 730, 731), (736, 735, 772), (735, 736, 737), (772, 773, 736), (737, 738, 735), (738, 740, 739), (739, 735, 738), (735, 739, 774), (774, 772, 735), (743, 744, 741), (775, 776, 742), (745, 741, 744), (741, 745, 777), (777, 775, 741), (742, 741, 775), (744, 746, 745), (741, 742, 743), (867, 868, 828), (828, 827, 867), (827, 828, 829), (830, 832, 831), (869, 867, 827), (829, 830, 827), (831, 827, 830), (827, 831, 869), (835, 836, 833), (870, 871, 834), (833, 837, 872), (837, 833, 836), (872, 870, 833), (833, 834, 835), (834, 833, 870), (836, 838, 837), (839, 843, 875), (841, 842, 839), (842, 844, 843), (843, 839, 842), (840, 839, 873), (875, 873, 839), (839, 840, 841), (873, 874, 840), (965, 966, 926), (926, 925, 965), (925, 926, 927), (967, 965, 925), (925, 929, 967), (929, 925, 928), (927, 928, 925), (928, 930, 929), (968, 969, 932), (932, 931, 968), (970, 968, 931), (931, 935, 970), (931, 932, 933), (933, 934, 931), (934, 936, 935), (935, 931, 934), (937, 941, 973), (973, 971, 937), (938, 937, 971), (971, 972, 938), (940, 942, 941), (939, 940, 937), (941, 937, 940), (937, 938, 939), (1009, 1005, 1008), (1005, 1009, 1056), (1007, 1008, 1005), (1054, 1055, 1006), (1056, 1054, 1005), (1006, 1005, 1054), (1008, 1010, 1009), (1005, 1006, 1007), (1059, 1057, 1011), (1011, 1015, 1059), (1015, 1011, 1014), (1014, 1016, 1015), (1057, 1058, 1012), (1012, 1011, 1057), (1011, 1012, 1013), (1013, 1014, 1011), (1020, 1022, 1021), (1021, 1017, 1020), (1017, 1021, 1062), (1019, 1020, 1017), (1017, 1018, 1019), (1060, 1061, 1018), (1062, 1060, 1017), (1018, 1017, 1060), (1148, 1147, 1102), (1147, 1103, 1102), (1148, 1102, 1106), (1102, 1103, 1104), (1105, 1107, 1106), (1106, 1102, 1105), (1104, 1105, 1102), (1108, 1112, 1150), (1108, 1150, 1109), (1111, 1113, 1112), (1112, 1108, 1111), (1110, 1111, 1108), (1108, 1109, 1110), (1112, 1149, 1150), (1117, 1119, 1118), (1114, 1115, 1116), (1116, 1117, 1114), (1118, 1114, 1117), (1114, 1151, 1115), (1114, 1118, 1151), (1151, 1152, 1115), (70, 71, 68), (68, 69, 70), (74, 75, 72), (72, 73, 74), (78, 79, 76), (76, 77, 78), (1025, 1026, 1023), (1026, 1028, 1027), (1023, 1027, 1065), (1027, 1023, 1026), (1024, 1023, 1063), (1023, 1024, 1025), (1065, 1063, 1023), (1063, 1064, 1024), (1029, 1030, 1031), (1030, 1029, 1066), (1029, 1033, 1068), (1031, 1032, 1029), (1068, 1066, 1029), (1033, 1029, 1032), (1032, 1034, 1033), (1066, 1067, 1030), (1071, 1069, 1035), (1036, 1035, 1069), (1069, 1070, 1036), (1035, 1039, 1071), (1038, 1040, 1039), (1035, 1036, 1037), (1039, 1035, 1038), (1037, 1038, 1035), (1123, 1125, 1124), (1122, 1123, 1120), (1124, 1120, 1123), (1154, 1120, 1124), (1120, 1121, 1122), (1154, 1153, 1120), (1153, 1121, 1120), (1129, 1131, 1130), (1128, 1129, 1126), (1130, 1126, 1129), (1126, 1127, 1128), (1126, 1155, 1127), (1126, 1130, 1155), (1155, 1156, 1127), (1132, 1133, 1134), (1134, 1135, 1132), (1136, 1132, 1135), (1135, 1137, 1136), (1157, 1136, 1158), (1157, 1132, 1136), (1157, 1133, 1132), (82, 83, 80), (80, 81, 82), (86, 87, 84), (84, 85, 86), (90, 91, 88), (88, 89, 90)])
_uv = me_land05_01_mesh.uv_layers.new(name='UVMap')
_uv.uv.foreach_set('vector', [0.08659, 0.9134, 0.003906, 0.9134, 0.003906, 0.9961, 0.003906, 0.9961, 0.08659, 0.9961, 0.08659, 0.9134, 0.1279, 0.9548, 0.1693, 0.9548, 0.1693, 0.9134, 0.1693, 0.9548, 0.1279, 0.9548, 0.1279, 0.9961, 0.1279, 0.9961, 0.1693, 0.9961, 0.1693, 0.9548, 0.1693, 0.9134, 0.1279, 0.9134, 0.1279, 0.9548, 0.08659, 0.9961, 0.1279, 0.9961, 0.1279, 0.9548, 0.08659, 0.9961, 0.1279, 0.9134, 0.08659, 0.9134, 0.08659, 0.9961, 0.1279, 0.9548, 0.1279, 0.9134, 0.2106, 0.9134, 0.1693, 0.9134, 0.1693, 0.9548, 0.252, 0.9134, 0.2106, 0.9134, 0.2106, 0.9548, 0.2106, 0.9548, 0.1693, 0.9548, 0.1693, 0.9961, 0.1693, 0.9548, 0.2106, 0.9548, 0.2106, 0.9134, 0.252, 0.9548, 0.2106, 0.9548, 0.2106, 0.9961, 0.2106, 0.9548, 0.252, 0.9548, 0.252, 0.9134, 0.1693, 0.9961, 0.2106, 0.9961, 0.2106, 0.9548, 0.2106, 0.9961, 0.252, 0.9961, 0.252, 0.9548, 0.08659, 0.8307, 0.003906, 0.8307, 0.003906, 0.9134, 0.003906, 0.9134, 0.08659, 0.9134, 0.08659, 0.8307, 0.1693, 0.8721, 0.1279, 0.8721, 0.1279, 0.9134, 0.1279, 0.9134, 0.1693, 0.9134, 0.1693, 0.8721, 0.1279, 0.8721, 0.1693, 0.8721, 0.1693, 0.8307, 0.1693, 0.8307, 0.1279, 0.8307, 0.1279, 0.8721, 0.08659, 0.8307, 0.1279, 0.9134, 0.1279, 0.8721, 0.08659, 0.8307, 0.1279, 0.8721, 0.1279, 0.8307, 0.08659, 0.8307, 0.08659, 0.9134, 0.1279, 0.9134, 0.1693, 0.9134, 0.2106, 0.9134, 0.2106, 0.8721, 0.2106, 0.9134, 0.252, 0.9134, 0.252, 0.8721, 0.2106, 0.8307, 0.1693, 0.8307, 0.1693, 0.8721, 0.2106, 0.8721, 0.1693, 0.8721, 0.1693, 0.9134, 0.1693, 0.8721, 0.2106, 0.8721, 0.2106, 0.8307, 0.2106, 0.8721, 0.252, 0.8721, 0.252, 0.8307, 0.252, 0.8721, 0.2106, 0.8721, 0.2106, 0.9134, 0.252, 0.8307, 0.2106, 0.8307, 0.2106, 0.8721, 0.08659, 0.748, 0.003906, 0.748, 0.003906, 0.8307, 0.003906, 0.8307, 0.08659, 0.8307, 0.08659, 0.748, 0.1279, 0.7894, 0.1693, 0.7894, 0.1693, 0.748, 0.1279, 0.8307, 0.1693, 0.8307, 0.1693, 0.7894, 0.1693, 0.7894, 0.1279, 0.7894, 0.1279, 0.8307, 0.08659, 0.748, 0.08659, 0.8307, 0.1279, 0.8307, 0.1693, 0.748, 0.1279, 0.748, 0.1279, 0.7894, 0.1279, 0.7894, 0.1279, 0.748, 0.08659, 0.748, 0.1279, 0.7894, 0.08659, 0.748, 0.1279, 0.8307, 0.2106, 0.748, 0.1693, 0.748, 0.1693, 0.7894, 0.1693, 0.7894, 0.2106, 0.7894, 0.2106, 0.748, 0.2106, 0.7894, 0.1693, 0.7894, 0.1693, 0.8307, 0.1693, 0.8307, 0.2106, 0.8307, 0.2106, 0.7894, 0.2106, 0.8307, 0.252, 0.8307, 0.252, 0.7894, 0.252, 0.748, 0.2106, 0.748, 0.2106, 0.7894, 0.2106, 0.7894, 0.252, 0.7894, 0.252, 0.748, 0.252, 0.7894, 0.2106, 0.7894, 0.2106, 0.8307, 0.2933, 0.9548, 0.252, 0.9548, 0.252, 0.9961, 0.252, 0.9961, 0.2933, 0.9961, 0.2933, 0.9548, 0.3346, 0.9548, 0.2933, 0.9548, 0.2933, 0.9961, 0.2933, 0.9961, 0.3346, 0.9961, 0.3346, 0.9548, 0.2933, 0.9134, 0.252, 0.9134, 0.252, 0.9548, 0.252, 0.9548, 0.2933, 0.9548, 0.2933, 0.9134, 0.3346, 0.9134, 0.2933, 0.9134, 0.2933, 0.9548, 0.2933, 0.9548, 0.3346, 0.9548, 0.3346, 0.9134, 0.376, 0.9548, 0.3346, 0.9548, 0.3346, 0.9961, 0.3346, 0.9961, 0.376, 0.9961, 0.376, 0.9548, 0.4173, 0.9548, 0.376, 0.9548, 0.376, 0.9961, 0.376, 0.9961, 0.4173, 0.9961, 0.4173, 0.9548, 0.376, 0.9134, 0.3346, 0.9134, 0.3346, 0.9548, 0.3346, 0.9548, 0.376, 0.9548, 0.376, 0.9134, 0.376, 0.9134, 0.376, 0.9548, 0.4173, 0.9548, 0.4173, 0.9548, 0.4173, 0.9134, 0.376, 0.9134, 0.4587, 0.9548, 0.4173, 0.9548, 0.4173, 0.9961, 0.4587, 0.9548, 0.4587, 0.9961, 0.5, 0.9961, 0.5, 0.9961, 0.5, 0.9548, 0.4587, 0.9548, 0.5, 0.9548, 0.5, 0.9134, 0.4587, 0.9134, 0.4173, 0.9961, 0.4587, 0.9961, 0.4587, 0.9548, 0.4587, 0.9134, 0.4587, 0.9548, 0.5, 0.9548, 0.4173, 0.9134, 0.4173, 0.9548, 0.4587, 0.9548, 0.4587, 0.9548, 0.4587, 0.9134, 0.4173, 0.9134, 0.2933, 0.8307, 0.252, 0.8307, 0.252, 0.8721, 0.252, 0.8721, 0.2933, 0.8721, 0.2933, 0.8307, 0.2933, 0.8721, 0.252, 0.8721, 0.252, 0.9134, 0.252, 0.9134, 0.2933, 0.9134, 0.2933, 0.8721, 0.3346, 0.8307, 0.2933, 0.8307, 0.2933, 0.8721, 0.2933, 0.8721, 0.3346, 0.8721, 0.3346, 0.8307, 0.3346, 0.8721, 0.2933, 0.8721, 0.2933, 0.9134, 0.2933, 0.9134, 0.3346, 0.9134, 0.3346, 0.8721, 0.376, 0.8721, 0.3346, 0.8721, 0.3346, 0.9134, 0.3346, 0.8721, 0.376, 0.8721, 0.376, 0.8307, 0.3346, 0.9134, 0.376, 0.9134, 0.376, 0.8721, 0.376, 0.8307, 0.3346, 0.8307, 0.3346, 0.8721, 0.4173, 0.8721, 0.4173, 0.8307, 0.376, 0.8307, 0.376, 0.8307, 0.376, 0.8721, 0.4173, 0.8721, 0.376, 0.8721, 0.376, 0.9134, 0.4173, 0.9134, 0.4173, 0.9134, 0.4173, 0.8721, 0.376, 0.8721, 0.5, 0.8721, 0.5, 0.8307, 0.4587, 0.8307, 0.4587, 0.8721, 0.4587, 0.9134, 0.5, 0.9134, 0.5, 0.9134, 0.5, 0.8721, 0.4587, 0.8721, 0.4587, 0.8307, 0.4587, 0.8721, 0.5, 0.8721, 0.4173, 0.8307, 0.4173, 0.8721, 0.4587, 0.8721, 0.4587, 0.8721, 0.4587, 0.8307, 0.4173, 0.8307, 0.4173, 0.8721, 0.4173, 0.9134, 0.4587, 0.9134, 0.4587, 0.9134, 0.4587, 0.8721, 0.4173, 0.8721, 0.252, 0.8307, 0.2933, 0.8307, 0.2933, 0.7894, 0.3346, 0.7894, 0.2933, 0.7894, 0.2933, 0.8307, 0.3346, 0.748, 0.2933, 0.748, 0.2933, 0.7894, 0.2933, 0.7894, 0.3346, 0.7894, 0.3346, 0.748, 0.252, 0.7894, 0.2933, 0.7894, 0.2933, 0.748, 0.2933, 0.7894, 0.252, 0.7894, 0.252, 0.8307, 0.2933, 0.8307, 0.3346, 0.8307, 0.3346, 0.7894, 0.2933, 0.748, 0.252, 0.748, 0.252, 0.7894, 0.376, 0.748, 0.3346, 0.748, 0.3346, 0.7894, 0.376, 0.7894, 0.3346, 0.7894, 0.3346, 0.8307, 0.3346, 0.7894, 0.376, 0.7894, 0.376, 0.748, 0.4173, 0.748, 0.376, 0.748, 0.376, 0.7894, 0.376, 0.7894, 0.4173, 0.7894, 0.4173, 0.748, 0.4173, 0.7894, 0.376, 0.7894, 0.376, 0.8307, 0.3346, 0.8307, 0.376, 0.8307, 0.376, 0.7894, 0.376, 0.8307, 0.4173, 0.8307, 0.4173, 0.7894, 0.5, 0.7894, 0.5, 0.748, 0.4587, 0.748, 0.5, 0.8307, 0.5, 0.7894, 0.4587, 0.7894, 0.4587, 0.748, 0.4587, 0.7894, 0.5, 0.7894, 0.4587, 0.7894, 0.4587, 0.8307, 0.5, 0.8307, 0.4587, 0.7894, 0.4587, 0.748, 0.4173, 0.748, 0.4587, 0.8307, 0.4587, 0.7894, 0.4173, 0.7894, 0.4173, 0.748, 0.4173, 0.7894, 0.4587, 0.7894, 0.4173, 0.7894, 0.4173, 0.8307, 0.4587, 0.8307, 0.08659, 0.6654, 0.003906, 0.6654, 0.003906, 0.748, 0.003906, 0.748, 0.08659, 0.748, 0.08659, 0.6654, 0.08659, 0.748, 0.1279, 0.7067, 0.1279, 0.6654, 0.1279, 0.7067, 0.1693, 0.7067, 0.1693, 0.6654, 0.1693, 0.7067, 0.1279, 0.7067, 0.1279, 0.748, 0.1279, 0.748, 0.1693, 0.748, 0.1693, 0.7067, 0.1693, 0.6654, 0.1279, 0.6654, 0.1279, 0.7067, 0.08659, 0.748, 0.1279, 0.748, 0.1279, 0.7067, 0.08659, 0.748, 0.1279, 0.6654, 0.08659, 0.6654, 0.252, 0.6654, 0.2106, 0.6654, 0.2106, 0.7067, 0.1693, 0.748, 0.2106, 0.748, 0.2106, 0.7067, 0.1693, 0.7067, 0.2106, 0.7067, 0.2106, 0.6654, 0.2106, 0.7067, 0.1693, 0.7067, 0.1693, 0.748, 0.252, 0.7067, 0.2106, 0.7067, 0.2106, 0.748, 0.2106, 0.6654, 0.1693, 0.6654, 0.1693, 0.7067, 0.2106, 0.7067, 0.252, 0.7067, 0.252, 0.6654, 0.2106, 0.748, 0.252, 0.748, 0.252, 0.7067, 0.08659, 0.5827, 0.003906, 0.5827, 0.003906, 0.6654, 0.003906, 0.6654, 0.08659, 0.6654, 0.08659, 0.5827, 0.1279, 0.624, 0.1693, 0.624, 0.1693, 0.5827, 0.1693, 0.624, 0.1279, 0.624, 0.1279, 0.6654, 0.1279, 0.6654, 0.1693, 0.6654, 0.1693, 0.624, 0.1279, 0.624, 0.08659, 0.6654, 0.1279, 0.6654, 0.1279, 0.624, 0.08659, 0.5827, 0.08659, 0.6654, 0.1693, 0.5827, 0.1279, 0.5827, 0.1279, 0.624, 0.1279, 0.624, 0.1279, 0.5827, 0.08659, 0.5827, 0.2106, 0.6654, 0.252, 0.6654, 0.252, 0.624, 0.2106, 0.624, 0.252, 0.624, 0.252, 0.5827, 0.252, 0.624, 0.2106, 0.624, 0.2106, 0.6654, 0.252, 0.5827, 0.2106, 0.5827, 0.2106, 0.624, 0.1693, 0.624, 0.2106, 0.624, 0.2106, 0.5827, 0.2106, 0.5827, 0.1693, 0.5827, 0.1693, 0.624, 0.2106, 0.624, 0.1693, 0.624, 0.1693, 0.6654, 0.1693, 0.6654, 0.2106, 0.6654, 0.2106, 0.624, 0.08659, 0.5, 0.003906, 0.5, 0.003906, 0.5827, 0.003906, 0.5827, 0.08659, 0.5827, 0.08659, 0.5, 0.1279, 0.5827, 0.1693, 0.5827, 0.1693, 0.5413, 0.1279, 0.5413, 0.08659, 0.5827, 0.1279, 0.5827, 0.1279, 0.5413, 0.08659, 0.5, 0.08659, 0.5827, 0.1279, 0.5413, 0.1279, 0.5, 0.08659, 0.5, 0.1279, 0.5413, 0.1693, 0.5413, 0.1693, 0.5, 0.1693, 0.5413, 0.1279, 0.5413, 0.1279, 0.5827, 0.1693, 0.5, 0.1279, 0.5, 0.1279, 0.5413, 0.2106, 0.5413, 0.252, 0.5413, 0.252, 0.5, 0.2106, 0.5827, 0.252, 0.5827, 0.252, 0.5413, 0.252, 0.5413, 0.2106, 0.5413, 0.2106, 0.5827, 0.252, 0.5, 0.2106, 0.5, 0.2106, 0.5413, 0.1693, 0.5827, 0.2106, 0.5827, 0.2106, 0.5413, 0.1693, 0.5413, 0.2106, 0.5413, 0.2106, 0.5, 0.2106, 0.5413, 0.1693, 0.5413, 0.1693, 0.5827, 0.2106, 0.5, 0.1693, 0.5, 0.1693, 0.5413, 0.2933, 0.748, 0.3346, 0.748, 0.3346, 0.7067, 0.2933, 0.7067, 0.3346, 0.7067, 0.3346, 0.6654, 0.3346, 0.7067, 0.2933, 0.7067, 0.2933, 0.748, 0.252, 0.748, 0.2933, 0.748, 0.2933, 0.7067, 0.2933, 0.7067, 0.252, 0.7067, 0.252, 0.748, 0.252, 0.7067, 0.2933, 0.7067, 0.2933, 0.6654, 0.3346, 0.6654, 0.2933, 0.6654, 0.2933, 0.7067, 0.2933, 0.6654, 0.252, 0.6654, 0.252, 0.7067, 0.3346, 0.7067, 0.376, 0.7067, 0.376, 0.6654, 0.376, 0.6654, 0.3346, 0.6654, 0.3346, 0.7067, 0.376, 0.7067, 0.3346, 0.7067, 0.3346, 0.748, 0.3346, 0.748, 0.376, 0.748, 0.376, 0.7067, 0.4173, 0.6654, 0.376, 0.6654, 0.376, 0.7067, 0.376, 0.7067, 0.4173, 0.7067, 0.4173, 0.6654, 0.4173, 0.7067, 0.376, 0.7067, 0.376, 0.748, 0.376, 0.748, 0.4173, 0.748, 0.4173, 0.7067, 0.4587, 0.7067, 0.4587, 0.748, 0.5, 0.748, 0.4173, 0.6654, 0.4173, 0.7067, 0.4587, 0.7067, 0.4587, 0.748, 0.4587, 0.7067, 0.4173, 0.7067, 0.4587, 0.6654, 0.4587, 0.7067, 0.5, 0.7067, 0.4587, 0.7067, 0.4587, 0.6654, 0.4173, 0.6654, 0.4173, 0.7067, 0.4173, 0.748, 0.4587, 0.748, 0.5, 0.748, 0.5, 0.7067, 0.4587, 0.7067, 0.5, 0.7067, 0.5, 0.6654, 0.4587, 0.6654, 0.2933, 0.5827, 0.252, 0.5827, 0.252, 0.624, 0.2933, 0.6654, 0.3346, 0.6654, 0.3346, 0.624, 0.2933, 0.624, 0.252, 0.624, 0.252, 0.6654, 0.252, 0.6654, 0.2933, 0.6654, 0.2933, 0.624, 0.252, 0.624, 0.2933, 0.624, 0.2933, 0.5827, 0.3346, 0.624, 0.2933, 0.624, 0.2933, 0.6654, 0.3346, 0.5827, 0.2933, 0.5827, 0.2933, 0.624, 0.2933, 0.624, 0.3346, 0.624, 0.3346, 0.5827, 0.3346, 0.6654, 0.376, 0.6654, 0.376, 0.624, 0.4173, 0.624, 0.376, 0.624, 0.376, 0.6654, 0.376, 0.6654, 0.4173, 0.6654, 0.4173, 0.624, 0.376, 0.624, 0.4173, 0.624, 0.4173, 0.5827, 0.376, 0.624, 0.3346, 0.624, 0.3346, 0.6654, 0.376, 0.5827, 0.3346, 0.5827, 0.3346, 0.624, 0.4173, 0.5827, 0.376, 0.5827, 0.376, 0.624, 0.3346, 0.624, 0.376, 0.624, 0.376, 0.5827, 0.4587, 0.624, 0.4173, 0.624, 0.4173, 0.6654, 0.4173, 0.6654, 0.4587, 0.6654, 0.4587, 0.624, 0.5, 0.5827, 0.4587, 0.5827, 0.4587, 0.624, 0.4587, 0.624, 0.5, 0.624, 0.5, 0.5827, 0.5, 0.624, 0.4587, 0.624, 0.4587, 0.6654, 0.4587, 0.6654, 0.5, 0.6654, 0.5, 0.624, 0.4587, 0.5827, 0.4173, 0.5827, 0.4173, 0.624, 0.4173, 0.624, 0.4587, 0.624, 0.4587, 0.5827, 0.2933, 0.5, 0.252, 0.5, 0.252, 0.5413, 0.2933, 0.5413, 0.252, 0.5413, 0.252, 0.5827, 0.252, 0.5413, 0.2933, 0.5413, 0.2933, 0.5, 0.3346, 0.5, 0.2933, 0.5, 0.2933, 0.5413, 0.252, 0.5827, 0.2933, 0.5827, 0.2933, 0.5413, 0.3346, 0.5413, 0.2933, 0.5413, 0.2933, 0.5827, 0.2933, 0.5413, 0.3346, 0.5413, 0.3346, 0.5, 0.2933, 0.5827, 0.3346, 0.5827, 0.3346, 0.5413, 0.3346, 0.5413, 0.376, 0.5413, 0.376, 0.5, 0.376, 0.5, 0.3346, 0.5, 0.3346, 0.5413, 0.376, 0.5413, 0.3346, 0.5413, 0.3346, 0.5827, 0.3346, 0.5827, 0.376, 0.5827, 0.376, 0.5413, 0.376, 0.5827, 0.4173, 0.5827, 0.4173, 0.5413, 0.4173, 0.5, 0.376, 0.5, 0.376, 0.5413, 0.376, 0.5413, 0.4173, 0.5413, 0.4173, 0.5, 0.4173, 0.5413, 0.376, 0.5413, 0.376, 0.5827, 0.5, 0.5, 0.4587, 0.5, 0.4587, 0.5413, 0.4587, 0.5413, 0.5, 0.5413, 0.5, 0.5, 0.4587, 0.5827, 0.5, 0.5827, 0.5, 0.5413, 0.5, 0.5413, 0.4587, 0.5413, 0.4587, 0.5827, 0.4173, 0.5827, 0.4587, 0.5827, 0.4587, 0.5413, 0.4587, 0.5413, 0.4173, 0.5413, 0.4173, 0.5827, 0.4587, 0.5, 0.4173, 0.5, 0.4173, 0.5413, 0.4173, 0.5413, 0.4587, 0.5413, 0.4587, 0.5, 0.5827, 0.9548, 0.5827, 0.9134, 0.5413, 0.9134, 0.5413, 0.9134, 0.5413, 0.9548, 0.5827, 0.9548, 0.5827, 0.9961, 0.5827, 0.9548, 0.5413, 0.9548, 0.5413, 0.9961, 0.5413, 0.9548, 0.5, 0.9548, 0.5, 0.9548, 0.5, 0.9961, 0.5413, 0.9961, 0.5, 0.9134, 0.5, 0.9548, 0.5413, 0.9548, 0.5413, 0.9548, 0.5413, 0.9134, 0.5, 0.9134, 0.5413, 0.9548, 0.5413, 0.9961, 0.5827, 0.9961, 0.624, 0.9961, 0.624, 0.9548, 0.5827, 0.9548, 0.5827, 0.9134, 0.5827, 0.9548, 0.624, 0.9548, 0.624, 0.9548, 0.624, 0.9961, 0.6654, 0.9961, 0.5827, 0.9548, 0.5827, 0.9961, 0.624, 0.9961, 0.624, 0.9548, 0.624, 0.9134, 0.5827, 0.9134, 0.6654, 0.9134, 0.624, 0.9134, 0.624, 0.9548, 0.6654, 0.9961, 0.6654, 0.9548, 0.624, 0.9548, 0.624, 0.9548, 0.6654, 0.9548, 0.6654, 0.9134, 0.7067, 0.9548, 0.6654, 0.9548, 0.6654, 0.9961, 0.7067, 0.9134, 0.6654, 0.9134, 0.6654, 0.9548, 0.7067, 0.9548, 0.748, 0.9548, 0.748, 0.9134, 0.6654, 0.9548, 0.7067, 0.9548, 0.7067, 0.9134, 0.748, 0.9134, 0.7067, 0.9134, 0.7067, 0.9548, 0.7067, 0.9961, 0.748, 0.9961, 0.748, 0.9548, 0.748, 0.9548, 0.7067, 0.9548, 0.7067, 0.9961, 0.6654, 0.9961, 0.7067, 0.9961, 0.7067, 0.9548, 0.5413, 0.8721, 0.5413, 0.9134, 0.5827, 0.9134, 0.5413, 0.8307, 0.5413, 0.8721, 0.5827, 0.8721, 0.5413, 0.8721, 0.5413, 0.8307, 0.5, 0.8307, 0.5827, 0.9134, 0.5827, 0.8721, 0.5413, 0.8721, 0.5413, 0.9134, 0.5413, 0.8721, 0.5, 0.8721, 0.5, 0.8307, 0.5, 0.8721, 0.5413, 0.8721, 0.5827, 0.8721, 0.5827, 0.8307, 0.5413, 0.8307, 0.5, 0.8721, 0.5, 0.9134, 0.5413, 0.9134, 0.624, 0.8307, 0.5827, 0.8307, 0.5827, 0.8721, 0.5827, 0.9134, 0.624, 0.9134, 0.624, 0.8721, 0.6654, 0.8307, 0.624, 0.8307, 0.624, 0.8721, 0.6654, 0.8721, 0.624, 0.8721, 0.624, 0.9134, 0.624, 0.8721, 0.6654, 0.8721, 0.6654, 0.8307, 0.624, 0.9134, 0.6654, 0.9134, 0.6654, 0.8721, 0.5827, 0.8721, 0.624, 0.8721, 0.624, 0.8307, 0.624, 0.8721, 0.5827, 0.8721, 0.5827, 0.9134, 0.7067, 0.8721, 0.748, 0.8721, 0.748, 0.8307, 0.7067, 0.8721, 0.6654, 0.8721, 0.6654, 0.9134, 0.6654, 0.8721, 0.7067, 0.8721, 0.7067, 0.8307, 0.6654, 0.9134, 0.7067, 0.9134, 0.7067, 0.8721, 0.748, 0.8721, 0.7067, 0.8721, 0.7067, 0.9134, 0.7067, 0.9134, 0.748, 0.9134, 0.748, 0.8721, 0.7067, 0.8307, 0.6654, 0.8307, 0.6654, 0.8721, 0.748, 0.8307, 0.7067, 0.8307, 0.7067, 0.8721, 0.5, 0.7894, 0.5, 0.8307, 0.5413, 0.8307, 0.5, 0.748, 0.5, 0.7894, 0.5413, 0.7894, 0.5413, 0.8307, 0.5413, 0.7894, 0.5, 0.7894, 0.5413, 0.7894, 0.5413, 0.8307, 0.5827, 0.8307, 0.5827, 0.748, 0.5413, 0.748, 0.5413, 0.7894, 0.5827, 0.8307, 0.5827, 0.7894, 0.5413, 0.7894, 0.5413, 0.7894, 0.5413, 0.748, 0.5, 0.748, 0.5413, 0.7894, 0.5827, 0.7894, 0.5827, 0.748, 0.624, 0.748, 0.5827, 0.748, 0.5827, 0.7894, 0.5827, 0.7894, 0.624, 0.7894, 0.624, 0.748, 0.624, 0.7894, 0.5827, 0.7894, 0.5827, 0.8307, 0.5827, 0.8307, 0.624, 0.8307, 0.624, 0.7894, 0.624, 0.8307, 0.6654, 0.8307, 0.6654, 0.7894, 0.6654, 0.748, 0.624, 0.748, 0.624, 0.7894, 0.624, 0.7894, 0.6654, 0.7894, 0.6654, 0.748, 0.6654, 0.7894, 0.624, 0.7894, 0.624, 0.8307, 0.6654, 0.7894, 0.7067, 0.7894, 0.7067, 0.748, 0.7067, 0.7894, 0.6654, 0.7894, 0.6654, 0.8307, 0.7067, 0.8307, 0.748, 0.8307, 0.748, 0.7894, 0.748, 0.7894, 0.7067, 0.7894, 0.7067, 0.8307, 0.748, 0.748, 0.7067, 0.748, 0.7067, 0.7894, 0.6654, 0.8307, 0.7067, 0.8307, 0.7067, 0.7894, 0.7067, 0.748, 0.6654, 0.748, 0.6654, 0.7894, 0.7067, 0.7894, 0.748, 0.7894, 0.748, 0.748, 0.748, 0.9548, 0.7894, 0.9961, 0.7894, 0.9548, 0.8307, 0.9548, 0.7894, 0.9548, 0.7894, 0.9961, 0.7894, 0.9961, 0.8307, 0.9961, 0.8307, 0.9548, 0.748, 0.9548, 0.7894, 0.9548, 0.7894, 0.9134, 0.7894, 0.9134, 0.748, 0.9134, 0.748, 0.9548, 0.8307, 0.9134, 0.7894, 0.9134, 0.7894, 0.9548, 0.7894, 0.9548, 0.8307, 0.9548, 0.8307, 0.9134, 0.7894, 0.9961, 0.748, 0.9548, 0.748, 0.9961, 0.8721, 0.9548, 0.8307, 0.9548, 0.8307, 0.9961, 0.8307, 0.9961, 0.8721, 0.9961, 0.8721, 0.9548, 0.9134, 0.9548, 0.8721, 0.9548, 0.8721, 0.9961, 0.8721, 0.9961, 0.9134, 0.9961, 0.9134, 0.9548, 0.8721, 0.9548, 0.9134, 0.9548, 0.9134, 0.9134, 0.8721, 0.9134, 0.8307, 0.9134, 0.8307, 0.9548, 0.8307, 0.9548, 0.8721, 0.9548, 0.8721, 0.9134, 0.9134, 0.9134, 0.8721, 0.9134, 0.8721, 0.9548, 0.9548, 0.9548, 0.9134, 0.9548, 0.9134, 0.9961, 0.9134, 0.9548, 0.9548, 0.9548, 0.9548, 0.9134, 0.9548, 0.9134, 0.9134, 0.9134, 0.9134, 0.9548, 0.9961, 0.9134, 0.9548, 0.9134, 0.9548, 0.9548, 0.9548, 0.9548, 0.9961, 0.9548, 0.9961, 0.9134, 0.9961, 0.9548, 0.9548, 0.9548, 0.9548, 0.9961, 0.9134, 0.9961, 0.9548, 0.9961, 0.9548, 0.9548, 0.9548, 0.9961, 0.9961, 0.9961, 0.9961, 0.9548, 0.8307, 0.8307, 0.7894, 0.8307, 0.7894, 0.8721, 0.7894, 0.8721, 0.8307, 0.8721, 0.8307, 0.8307, 0.8307, 0.8721, 0.7894, 0.8721, 0.7894, 0.9134, 0.7894, 0.8307, 0.748, 0.8307, 0.748, 0.8721, 0.748, 0.9134, 0.7894, 0.9134, 0.7894, 0.8721, 0.748, 0.8721, 0.7894, 0.8721, 0.7894, 0.8307, 0.7894, 0.9134, 0.8307, 0.9134, 0.8307, 0.8721, 0.7894, 0.8721, 0.748, 0.8721, 0.748, 0.9134, 0.8721, 0.8721, 0.8307, 0.8721, 0.8307, 0.9134, 0.8721, 0.8307, 0.8307, 0.8307, 0.8307, 0.8721, 0.8307, 0.8721, 0.8721, 0.8721, 0.8721, 0.8307, 0.8307, 0.9134, 0.8721, 0.9134, 0.8721, 0.8721, 0.9134, 0.8307, 0.8721, 0.8307, 0.8721, 0.8721, 0.8721, 0.9134, 0.9134, 0.9134, 0.9134, 0.8721, 0.9134, 0.8721, 0.8721, 0.8721, 0.8721, 0.9134, 0.8721, 0.8721, 0.9134, 0.8721, 0.9134, 0.8307, 0.9134, 0.8721, 0.9548, 0.8721, 0.9548, 0.8307, 0.9548, 0.8721, 0.9961, 0.8721, 0.9961, 0.8307, 0.9961, 0.8307, 0.9548, 0.8307, 0.9548, 0.8721, 0.9548, 0.8721, 0.9134, 0.8721, 0.9134, 0.9134, 0.9134, 0.9134, 0.9548, 0.9134, 0.9548, 0.8721, 0.9961, 0.8721, 0.9548, 0.8721, 0.9548, 0.9134, 0.9548, 0.9134, 0.9961, 0.9134, 0.9961, 0.8721, 0.9548, 0.8307, 0.9134, 0.8307, 0.9134, 0.8721, 0.7894, 0.8307, 0.8307, 0.8307, 0.8307, 0.7894, 0.8307, 0.7894, 0.7894, 0.7894, 0.7894, 0.8307, 0.7894, 0.7894, 0.8307, 0.7894, 0.8307, 0.748, 0.748, 0.8307, 0.7894, 0.8307, 0.7894, 0.7894, 0.8307, 0.748, 0.7894, 0.748, 0.7894, 0.7894, 0.748, 0.7894, 0.7894, 0.7894, 0.7894, 0.748, 0.7894, 0.7894, 0.748, 0.7894, 0.748, 0.8307, 0.7894, 0.748, 0.748, 0.748, 0.748, 0.7894, 0.8721, 0.748, 0.8307, 0.748, 0.8307, 0.7894, 0.8721, 0.7894, 0.8307, 0.7894, 0.8307, 0.8307, 0.8307, 0.7894, 0.8721, 0.7894, 0.8721, 0.748, 0.9134, 0.748, 0.8721, 0.748, 0.8721, 0.7894, 0.8307, 0.8307, 0.8721, 0.8307, 0.8721, 0.7894, 0.8721, 0.7894, 0.9134, 0.7894, 0.9134, 0.748, 0.9134, 0.7894, 0.8721, 0.7894, 0.8721, 0.8307, 0.8721, 0.8307, 0.9134, 0.8307, 0.9134, 0.7894, 0.9548, 0.8307, 0.9961, 0.8307, 0.9961, 0.7894, 0.9134, 0.8307, 0.9548, 0.8307, 0.9548, 0.7894, 0.9548, 0.7894, 0.9961, 0.7894, 0.9961, 0.748, 0.9961, 0.7894, 0.9548, 0.7894, 0.9548, 0.8307, 0.9134, 0.7894, 0.9548, 0.7894, 0.9548, 0.748, 0.9961, 0.748, 0.9548, 0.748, 0.9548, 0.7894, 0.9548, 0.748, 0.9134, 0.748, 0.9134, 0.7894, 0.9548, 0.7894, 0.9134, 0.7894, 0.9134, 0.8307, 0.5827, 0.7067, 0.5413, 0.7067, 0.5413, 0.748, 0.5413, 0.7067, 0.5827, 0.7067, 0.5827, 0.6654, 0.5413, 0.748, 0.5827, 0.748, 0.5827, 0.7067, 0.5413, 0.6654, 0.5, 0.6654, 0.5, 0.7067, 0.5, 0.7067, 0.5413, 0.7067, 0.5413, 0.6654, 0.5413, 0.748, 0.5413, 0.7067, 0.5, 0.7067, 0.5827, 0.6654, 0.5413, 0.6654, 0.5413, 0.7067, 0.5, 0.7067, 0.5, 0.748, 0.5413, 0.748, 0.5827, 0.748, 0.624, 0.748, 0.624, 0.7067, 0.624, 0.7067, 0.5827, 0.7067, 0.5827, 0.748, 0.5827, 0.7067, 0.624, 0.7067, 0.624, 0.6654, 0.624, 0.6654, 0.5827, 0.6654, 0.5827, 0.7067, 0.6654, 0.7067, 0.624, 0.7067, 0.624, 0.748, 0.624, 0.748, 0.6654, 0.748, 0.6654, 0.7067, 0.624, 0.7067, 0.6654, 0.7067, 0.6654, 0.6654, 0.6654, 0.6654, 0.624, 0.6654, 0.624, 0.7067, 0.7067, 0.748, 0.748, 0.748, 0.748, 0.7067, 0.7067, 0.7067, 0.6654, 0.7067, 0.6654, 0.748, 0.6654, 0.748, 0.7067, 0.748, 0.7067, 0.7067, 0.748, 0.7067, 0.7067, 0.7067, 0.7067, 0.748, 0.7067, 0.7067, 0.748, 0.7067, 0.748, 0.6654, 0.7067, 0.6654, 0.6654, 0.6654, 0.6654, 0.7067, 0.6654, 0.7067, 0.7067, 0.7067, 0.7067, 0.6654, 0.748, 0.6654, 0.7067, 0.6654, 0.7067, 0.7067, 0.5413, 0.624, 0.5, 0.624, 0.5, 0.6654, 0.5, 0.6654, 0.5413, 0.6654, 0.5413, 0.624, 0.5, 0.624, 0.5413, 0.624, 0.5413, 0.5827, 0.5413, 0.6654, 0.5827, 0.6654, 0.5827, 0.624, 0.5413, 0.5827, 0.5, 0.5827, 0.5, 0.624, 0.5827, 0.624, 0.5413, 0.624, 0.5413, 0.6654, 0.5413, 0.624, 0.5827, 0.624, 0.5827, 0.5827, 0.5827, 0.5827, 0.5413, 0.5827, 0.5413, 0.624, 0.624, 0.624, 0.6654, 0.624, 0.6654, 0.5827, 0.624, 0.5827, 0.5827, 0.5827, 0.5827, 0.624, 0.624, 0.624, 0.5827, 0.624, 0.5827, 0.6654, 0.5827, 0.624, 0.624, 0.624, 0.624, 0.5827, 0.5827, 0.6654, 0.624, 0.6654, 0.624, 0.624, 0.6654, 0.5827, 0.624, 0.5827, 0.624, 0.624, 0.6654, 0.624, 0.624, 0.624, 0.624, 0.6654, 0.624, 0.6654, 0.6654, 0.6654, 0.6654, 0.624, 0.7067, 0.5827, 0.6654, 0.5827, 0.6654, 0.624, 0.748, 0.5827, 0.7067, 0.5827, 0.7067, 0.624, 0.6654, 0.624, 0.7067, 0.624, 0.7067, 0.5827, 0.7067, 0.624, 0.6654, 0.624, 0.6654, 0.6654, 0.748, 0.624, 0.7067, 0.624, 0.7067, 0.6654, 0.6654, 0.6654, 0.7067, 0.6654, 0.7067, 0.624, 0.7067, 0.624, 0.748, 0.624, 0.748, 0.5827, 0.7067, 0.6654, 0.748, 0.6654, 0.748, 0.624, 0.5413, 0.5413, 0.5827, 0.5413, 0.5827, 0.5, 0.5827, 0.5, 0.5413, 0.5, 0.5413, 0.5413, 0.5827, 0.5413, 0.5413, 0.5413, 0.5413, 0.5827, 0.5413, 0.5, 0.5, 0.5, 0.5, 0.5413, 0.5413, 0.5827, 0.5827, 0.5827, 0.5827, 0.5413, 0.5, 0.5413, 0.5413, 0.5413, 0.5413, 0.5, 0.5, 0.5827, 0.5413, 0.5827, 0.5413, 0.5413, 0.5413, 0.5413, 0.5, 0.5413, 0.5, 0.5827, 0.624, 0.5413, 0.6654, 0.5413, 0.6654, 0.5, 0.5827, 0.5827, 0.624, 0.5827, 0.624, 0.5413, 0.6654, 0.5, 0.624, 0.5, 0.624, 0.5413, 0.624, 0.5413, 0.5827, 0.5413, 0.5827, 0.5827, 0.5827, 0.5413, 0.624, 0.5413, 0.624, 0.5, 0.624, 0.5, 0.5827, 0.5, 0.5827, 0.5413, 0.624, 0.5827, 0.6654, 0.5827, 0.6654, 0.5413, 0.6654, 0.5413, 0.624, 0.5413, 0.624, 0.5827, 0.748, 0.5, 0.7067, 0.5, 0.7067, 0.5413, 0.7067, 0.5, 0.6654, 0.5, 0.6654, 0.5413, 0.7067, 0.5413, 0.748, 0.5413, 0.748, 0.5, 0.748, 0.5413, 0.7067, 0.5413, 0.7067, 0.5827, 0.7067, 0.5827, 0.748, 0.5827, 0.748, 0.5413, 0.6654, 0.5413, 0.7067, 0.5413, 0.7067, 0.5, 0.7067, 0.5413, 0.6654, 0.5413, 0.6654, 0.5827, 0.6654, 0.5827, 0.7067, 0.5827, 0.7067, 0.5413, 0.8307, 0.7067, 0.7894, 0.7067, 0.7894, 0.748, 0.7894, 0.748, 0.8307, 0.748, 0.8307, 0.7067, 0.8307, 0.6654, 0.7894, 0.6654, 0.7894, 0.7067, 0.7894, 0.7067, 0.8307, 0.7067, 0.8307, 0.6654, 0.748, 0.748, 0.7894, 0.748, 0.7894, 0.7067, 0.7894, 0.6654, 0.748, 0.6654, 0.748, 0.7067, 0.7894, 0.7067, 0.748, 0.7067, 0.748, 0.748, 0.748, 0.7067, 0.7894, 0.7067, 0.7894, 0.6654, 0.8307, 0.748, 0.8721, 0.748, 0.8721, 0.7067, 0.8721, 0.7067, 0.8307, 0.7067, 0.8307, 0.748, 0.8307, 0.7067, 0.8721, 0.7067, 0.8721, 0.6654, 0.8721, 0.6654, 0.8307, 0.6654, 0.8307, 0.7067, 0.9134, 0.6654, 0.8721, 0.6654, 0.8721, 0.7067, 0.8721, 0.7067, 0.9134, 0.7067, 0.9134, 0.6654, 0.9134, 0.7067, 0.8721, 0.7067, 0.8721, 0.748, 0.8721, 0.748, 0.9134, 0.748, 0.9134, 0.7067, 0.9548, 0.6654, 0.9134, 0.6654, 0.9134, 0.7067, 0.9548, 0.7067, 0.9134, 0.7067, 0.9134, 0.748, 0.9134, 0.748, 0.9548, 0.748, 0.9548, 0.7067, 0.9134, 0.7067, 0.9548, 0.7067, 0.9548, 0.6654, 0.9548, 0.748, 0.9961, 0.748, 0.9961, 0.7067, 0.9961, 0.7067, 0.9548, 0.7067, 0.9548, 0.748, 0.9961, 0.6654, 0.9548, 0.6654, 0.9548, 0.7067, 0.9548, 0.7067, 0.9961, 0.7067, 0.9961, 0.6654, 0.7894, 0.624, 0.8307, 0.624, 0.8307, 0.5827, 0.7894, 0.6654, 0.8307, 0.6654, 0.8307, 0.624, 0.8307, 0.624, 0.7894, 0.624, 0.7894, 0.6654, 0.8307, 0.5827, 0.7894, 0.5827, 0.7894, 0.624, 0.7894, 0.5827, 0.748, 0.5827, 0.748, 0.624, 0.748, 0.624, 0.7894, 0.624, 0.7894, 0.5827, 0.7894, 0.624, 0.748, 0.624, 0.748, 0.6654, 0.748, 0.6654, 0.7894, 0.6654, 0.7894, 0.624, 0.8721, 0.5827, 0.8307, 0.5827, 0.8307, 0.624, 0.8307, 0.6654, 0.8721, 0.6654, 0.8721, 0.624, 0.8721, 0.624, 0.9134, 0.624, 0.9134, 0.5827, 0.9134, 0.624, 0.8721, 0.624, 0.8721, 0.6654, 0.8307, 0.624, 0.8721, 0.624, 0.8721, 0.5827, 0.8721, 0.624, 0.8307, 0.624, 0.8307, 0.6654, 0.8721, 0.6654, 0.9134, 0.6654, 0.9134, 0.624, 0.9134, 0.5827, 0.8721, 0.5827, 0.8721, 0.624, 0.9548, 0.5827, 0.9134, 0.5827, 0.9134, 0.624, 0.9134, 0.6654, 0.9548, 0.6654, 0.9548, 0.624, 0.9134, 0.624, 0.9548, 0.624, 0.9548, 0.5827, 0.9548, 0.624, 0.9134, 0.624, 0.9134, 0.6654, 0.9548, 0.624, 0.9961, 0.624, 0.9961, 0.5827, 0.9961, 0.624, 0.9548, 0.624, 0.9548, 0.6654, 0.9961, 0.5827, 0.9548, 0.5827, 0.9548, 0.624, 0.9548, 0.6654, 0.9961, 0.6654, 0.9961, 0.624, 0.8307, 0.5, 0.7894, 0.5, 0.7894, 0.5413, 0.7894, 0.5413, 0.8307, 0.5413, 0.8307, 0.5, 0.8307, 0.5413, 0.7894, 0.5413, 0.7894, 0.5827, 0.7894, 0.5827, 0.8307, 0.5827, 0.8307, 0.5413, 0.7894, 0.5, 0.748, 0.5, 0.748, 0.5413, 0.748, 0.5413, 0.7894, 0.5413, 0.7894, 0.5, 0.748, 0.5827, 0.7894, 0.5827, 0.7894, 0.5413, 0.7894, 0.5413, 0.748, 0.5413, 0.748, 0.5827, 0.8307, 0.5827, 0.8721, 0.5827, 0.8721, 0.5413, 0.8721, 0.5413, 0.8307, 0.5413, 0.8307, 0.5827, 0.8307, 0.5413, 0.8721, 0.5413, 0.8721, 0.5, 0.8721, 0.5827, 0.9134, 0.5827, 0.9134, 0.5413, 0.8721, 0.5, 0.8307, 0.5, 0.8307, 0.5413, 0.9134, 0.5413, 0.8721, 0.5413, 0.8721, 0.5827, 0.8721, 0.5413, 0.9134, 0.5413, 0.9134, 0.5, 0.9134, 0.5, 0.8721, 0.5, 0.8721, 0.5413, 0.9134, 0.5827, 0.9548, 0.5827, 0.9548, 0.5413, 0.9548, 0.5, 0.9134, 0.5, 0.9134, 0.5413, 0.9134, 0.5413, 0.9548, 0.5413, 0.9548, 0.5, 0.9548, 0.5413, 0.9134, 0.5413, 0.9134, 0.5827, 0.9961, 0.5, 0.9548, 0.5, 0.9548, 0.5413, 0.9548, 0.5827, 0.9961, 0.5827, 0.9961, 0.5413, 0.9961, 0.5413, 0.9548, 0.5413, 0.9548, 0.5827, 0.9548, 0.5413, 0.9961, 0.5413, 0.9961, 0.5, 0.08659, 0.4173, 0.003906, 0.4173, 0.003906, 0.5, 0.003906, 0.5, 0.08659, 0.5, 0.08659, 0.4173, 0.1279, 0.4587, 0.1279, 0.4173, 0.08659, 0.4173, 0.1279, 0.4587, 0.08659, 0.4173, 0.08659, 0.5, 0.1279, 0.4587, 0.08659, 0.5, 0.1279, 0.5, 0.1693, 0.4173, 0.1279, 0.4173, 0.1279, 0.4587, 0.1279, 0.4587, 0.1693, 0.4587, 0.1693, 0.4173, 0.1279, 0.5, 0.1693, 0.5, 0.1693, 0.4587, 0.1693, 0.4587, 0.1279, 0.4587, 0.1279, 0.5, 0.2106, 0.5, 0.252, 0.5, 0.252, 0.4587, 0.2106, 0.4587, 0.252, 0.4587, 0.252, 0.4173, 0.252, 0.4587, 0.2106, 0.4587, 0.2106, 0.5, 0.1693, 0.5, 0.2106, 0.5, 0.2106, 0.4587, 0.252, 0.4173, 0.2106, 0.4173, 0.2106, 0.4587, 0.1693, 0.4587, 0.2106, 0.4587, 0.2106, 0.4173, 0.2106, 0.4587, 0.1693, 0.4587, 0.1693, 0.5, 0.2106, 0.4173, 0.1693, 0.4173, 0.1693, 0.4587, 0.08659, 0.3346, 0.003906, 0.3346, 0.003906, 0.4173, 0.003906, 0.4173, 0.08659, 0.4173, 0.08659, 0.3346, 0.08659, 0.4173, 0.1279, 0.3346, 0.08659, 0.3346, 0.08659, 0.4173, 0.1279, 0.376, 0.1279, 0.3346, 0.08659, 0.4173, 0.1279, 0.4173, 0.1279, 0.376, 0.1693, 0.3346, 0.1279, 0.3346, 0.1279, 0.376, 0.1279, 0.4173, 0.1693, 0.4173, 0.1693, 0.376, 0.1279, 0.376, 0.1693, 0.376, 0.1693, 0.3346, 0.1693, 0.376, 0.1279, 0.376, 0.1279, 0.4173, 0.2106, 0.4173, 0.252, 0.4173, 0.252, 0.376, 0.2106, 0.376, 0.252, 0.376, 0.252, 0.3346, 0.252, 0.376, 0.2106, 0.376, 0.2106, 0.4173, 0.1693, 0.4173, 0.2106, 0.4173, 0.2106, 0.376, 0.252, 0.3346, 0.2106, 0.3346, 0.2106, 0.376, 0.2106, 0.376, 0.1693, 0.376, 0.1693, 0.4173, 0.1693, 0.3346, 0.1693, 0.376, 0.2106, 0.376, 0.2106, 0.376, 0.2106, 0.3346, 0.1693, 0.3346, 0.08659, 0.252, 0.003906, 0.252, 0.003906, 0.3346, 0.003906, 0.3346, 0.08659, 0.3346, 0.08659, 0.252, 0.1279, 0.2933, 0.1279, 0.252, 0.08659, 0.252, 0.1279, 0.2933, 0.08659, 0.252, 0.08659, 0.3346, 0.1279, 0.2933, 0.08659, 0.3346, 0.1279, 0.3346, 0.1279, 0.3346, 0.1693, 0.3346, 0.1693, 0.2933, 0.1693, 0.2933, 0.1279, 0.2933, 0.1279, 0.3346, 0.1279, 0.2933, 0.1693, 0.2933, 0.1693, 0.252, 0.1693, 0.252, 0.1279, 0.252, 0.1279, 0.2933, 0.2106, 0.3346, 0.252, 0.3346, 0.252, 0.2933, 0.2106, 0.252, 0.1693, 0.252, 0.1693, 0.2933, 0.252, 0.2933, 0.2106, 0.2933, 0.2106, 0.3346, 0.2106, 0.2933, 0.252, 0.2933, 0.252, 0.252, 0.252, 0.252, 0.2106, 0.252, 0.2106, 0.2933, 0.1693, 0.2933, 0.2106, 0.2933, 0.2106, 0.252, 0.1693, 0.3346, 0.2106, 0.3346, 0.2106, 0.2933, 0.2106, 0.2933, 0.1693, 0.2933, 0.1693, 0.3346, 0.2933, 0.4173, 0.252, 0.4173, 0.252, 0.4587, 0.2933, 0.4587, 0.252, 0.4587, 0.252, 0.5, 0.252, 0.4587, 0.2933, 0.4587, 0.2933, 0.4173, 0.252, 0.5, 0.2933, 0.5, 0.2933, 0.4587, 0.3346, 0.4587, 0.2933, 0.4587, 0.2933, 0.5, 0.2933, 0.4587, 0.3346, 0.4587, 0.3346, 0.4173, 0.3346, 0.4173, 0.2933, 0.4173, 0.2933, 0.4587, 0.2933, 0.5, 0.3346, 0.5, 0.3346, 0.4587, 0.376, 0.4173, 0.3346, 0.4173, 0.3346, 0.4587, 0.376, 0.4587, 0.3346, 0.4587, 0.3346, 0.5, 0.3346, 0.4587, 0.376, 0.4587, 0.376, 0.4173, 0.3346, 0.5, 0.376, 0.5, 0.376, 0.4587, 0.376, 0.5, 0.4173, 0.5, 0.4173, 0.4587, 0.376, 0.4587, 0.4173, 0.4587, 0.4173, 0.4173, 0.4173, 0.4587, 0.376, 0.4587, 0.376, 0.5, 0.4173, 0.4173, 0.376, 0.4173, 0.376, 0.4587, 0.4173, 0.4173, 0.4587, 0.4587, 0.4587, 0.4173, 0.5, 0.4587, 0.4587, 0.4173, 0.4587, 0.4587, 0.4587, 0.5, 0.5, 0.5, 0.5, 0.4587, 0.5, 0.4587, 0.4587, 0.4587, 0.4587, 0.5, 0.4173, 0.5, 0.4587, 0.5, 0.4587, 0.4587, 0.4587, 0.4173, 0.5, 0.4587, 0.5, 0.4173, 0.4587, 0.4587, 0.4173, 0.4173, 0.4173, 0.4587, 0.4587, 0.4587, 0.4173, 0.4587, 0.4173, 0.5, 0.252, 0.376, 0.2933, 0.376, 0.2933, 0.3346, 0.2933, 0.376, 0.252, 0.376, 0.252, 0.4173, 0.252, 0.4173, 0.2933, 0.4173, 0.2933, 0.376, 0.2933, 0.3346, 0.252, 0.3346, 0.252, 0.376, 0.2933, 0.4173, 0.3346, 0.4173, 0.3346, 0.376, 0.2933, 0.376, 0.3346, 0.376, 0.3346, 0.3346, 0.3346, 0.3346, 0.2933, 0.3346, 0.2933, 0.376, 0.3346, 0.376, 0.2933, 0.376, 0.2933, 0.4173, 0.376, 0.376, 0.4173, 0.376, 0.4173, 0.3346, 0.3346, 0.376, 0.376, 0.376, 0.376, 0.3346, 0.4173, 0.3346, 0.376, 0.3346, 0.376, 0.376, 0.376, 0.3346, 0.3346, 0.3346, 0.3346, 0.376, 0.3346, 0.4173, 0.376, 0.4173, 0.376, 0.376, 0.376, 0.4173, 0.4173, 0.4173, 0.4173, 0.376, 0.376, 0.376, 0.3346, 0.376, 0.3346, 0.4173, 0.4173, 0.376, 0.376, 0.376, 0.376, 0.4173, 0.5, 0.376, 0.4587, 0.3346, 0.4587, 0.376, 0.4173, 0.376, 0.4587, 0.376, 0.4587, 0.3346, 0.4587, 0.3346, 0.4173, 0.3346, 0.4173, 0.376, 0.4587, 0.3346, 0.5, 0.376, 0.5, 0.3346, 0.4587, 0.376, 0.5, 0.4173, 0.5, 0.376, 0.4587, 0.4173, 0.4173, 0.376, 0.4173, 0.4173, 0.4173, 0.376, 0.4587, 0.4173, 0.4587, 0.376, 0.5, 0.4173, 0.4587, 0.376, 0.4587, 0.4173, 0.252, 0.3346, 0.2933, 0.3346, 0.2933, 0.2933, 0.252, 0.2933, 0.2933, 0.2933, 0.2933, 0.252, 0.2933, 0.2933, 0.3346, 0.2933, 0.3346, 0.252, 0.2933, 0.2933, 0.252, 0.2933, 0.252, 0.3346, 0.3346, 0.252, 0.2933, 0.252, 0.2933, 0.2933, 0.2933, 0.3346, 0.3346, 0.3346, 0.3346, 0.2933, 0.3346, 0.2933, 0.2933, 0.2933, 0.2933, 0.3346, 0.2933, 0.252, 0.252, 0.252, 0.252, 0.2933, 0.376, 0.252, 0.3346, 0.252, 0.3346, 0.2933, 0.3346, 0.2933, 0.376, 0.2933, 0.376, 0.252, 0.4173, 0.252, 0.376, 0.252, 0.376, 0.2933, 0.376, 0.2933, 0.4173, 0.2933, 0.4173, 0.252, 0.3346, 0.3346, 0.376, 0.3346, 0.376, 0.2933, 0.4173, 0.2933, 0.376, 0.2933, 0.376, 0.3346, 0.376, 0.3346, 0.4173, 0.3346, 0.4173, 0.2933, 0.376, 0.2933, 0.3346, 0.2933, 0.3346, 0.3346, 0.4587, 0.252, 0.4173, 0.252, 0.4173, 0.2933, 0.4173, 0.2933, 0.4587, 0.2933, 0.4587, 0.252, 0.5, 0.252, 0.4587, 0.252, 0.4587, 0.2933, 0.4587, 0.3346, 0.4173, 0.2933, 0.4173, 0.3346, 0.4587, 0.2933, 0.5, 0.2933, 0.5, 0.252, 0.4587, 0.3346, 0.5, 0.3346, 0.5, 0.2933, 0.5, 0.2933, 0.4587, 0.2933, 0.4587, 0.3346, 0.4173, 0.2933, 0.4587, 0.3346, 0.4587, 0.2933, 0.08659, 0.1693, 0.003906, 0.1693, 0.003906, 0.252, 0.003906, 0.252, 0.08659, 0.252, 0.08659, 0.1693, 0.1279, 0.2106, 0.08659, 0.252, 0.1279, 0.252, 0.1693, 0.1693, 0.1279, 0.1693, 0.1279, 0.2106, 0.1279, 0.2106, 0.08659, 0.1693, 0.08659, 0.252, 0.1279, 0.2106, 0.1279, 0.1693, 0.08659, 0.1693, 0.1693, 0.2106, 0.1279, 0.2106, 0.1279, 0.252, 0.1279, 0.2106, 0.1693, 0.2106, 0.1693, 0.1693, 0.1279, 0.252, 0.1693, 0.252, 0.1693, 0.2106, 0.1693, 0.2106, 0.2106, 0.2106, 0.2106, 0.1693, 0.2106, 0.2106, 0.252, 0.2106, 0.252, 0.1693, 0.2106, 0.252, 0.252, 0.252, 0.252, 0.2106, 0.1693, 0.252, 0.2106, 0.252, 0.2106, 0.2106, 0.2106, 0.2106, 0.1693, 0.2106, 0.1693, 0.252, 0.252, 0.1693, 0.2106, 0.1693, 0.2106, 0.2106, 0.2106, 0.1693, 0.1693, 0.1693, 0.1693, 0.2106, 0.252, 0.2106, 0.2106, 0.2106, 0.2106, 0.252, 0.08659, 0.08659, 0.003906, 0.08659, 0.003906, 0.1693, 0.003906, 0.1693, 0.08659, 0.1693, 0.08659, 0.08659, 0.1279, 0.1693, 0.1693, 0.1693, 0.1693, 0.1279, 0.1693, 0.1279, 0.1279, 0.1279, 0.1279, 0.1693, 0.1279, 0.1279, 0.1693, 0.1279, 0.1693, 0.08659, 0.08659, 0.1693, 0.1279, 0.1693, 0.1279, 0.1279, 0.1693, 0.08659, 0.08659, 0.08659, 0.1279, 0.1279, 0.1279, 0.1279, 0.08659, 0.08659, 0.08659, 0.1693, 0.1693, 0.1693, 0.2106, 0.1693, 0.2106, 0.1279, 0.2106, 0.1693, 0.252, 0.1693, 0.252, 0.1279, 0.252, 0.1279, 0.2106, 0.1279, 0.2106, 0.1693, 0.2106, 0.1279, 0.1693, 0.1279, 0.1693, 0.1693, 0.2106, 0.1279, 0.252, 0.08659, 0.1693, 0.1279, 0.2106, 0.1279, 0.252, 0.1279, 0.252, 0.08659, 0.252, 0.08659, 0.1693, 0.08659, 0.1693, 0.1279, 0.08659, 0.003906, 0.003906, 0.003906, 0.003906, 0.08659, 0.003906, 0.08659, 0.08659, 0.08659, 0.08659, 0.003906, 0.1693, 0.08659, 0.1693, 0.003906, 0.08659, 0.003906, 0.08659, 0.003906, 0.08659, 0.08659, 0.1693, 0.08659, 0.252, 0.003906, 0.1693, 0.003906, 0.1693, 0.08659, 0.1693, 0.08659, 0.252, 0.08659, 0.252, 0.003906, 0.2933, 0.252, 0.3346, 0.252, 0.3346, 0.2106, 0.3346, 0.1693, 0.2933, 0.1693, 0.2933, 0.2106, 0.252, 0.252, 0.2933, 0.252, 0.2933, 0.2106, 0.3346, 0.2106, 0.2933, 0.2106, 0.2933, 0.252, 0.2933, 0.2106, 0.3346, 0.2106, 0.3346, 0.1693, 0.252, 0.2106, 0.2933, 0.2106, 0.2933, 0.1693, 0.2933, 0.1693, 0.252, 0.1693, 0.252, 0.2106, 0.2933, 0.2106, 0.252, 0.2106, 0.252, 0.252, 0.376, 0.2106, 0.3346, 0.2106, 0.3346, 0.252, 0.3346, 0.252, 0.376, 0.252, 0.376, 0.2106, 0.4173, 0.2106, 0.376, 0.2106, 0.376, 0.252, 0.376, 0.252, 0.4173, 0.252, 0.4173, 0.2106, 0.376, 0.2106, 0.4173, 0.2106, 0.4173, 0.1693, 0.3346, 0.2106, 0.376, 0.2106, 0.376, 0.1693, 0.4173, 0.1693, 0.376, 0.1693, 0.376, 0.2106, 0.376, 0.1693, 0.3346, 0.1693, 0.3346, 0.2106, 0.5, 0.1693, 0.4587, 0.1693, 0.4587, 0.2106, 0.4173, 0.2106, 0.4587, 0.2106, 0.4587, 0.1693, 0.4587, 0.2106, 0.4173, 0.2106, 0.4173, 0.252, 0.4587, 0.1693, 0.4173, 0.1693, 0.4173, 0.2106, 0.5, 0.2106, 0.4587, 0.2106, 0.4587, 0.252, 0.4587, 0.2106, 0.5, 0.2106, 0.5, 0.1693, 0.4173, 0.252, 0.4587, 0.252, 0.4587, 0.2106, 0.4587, 0.252, 0.5, 0.252, 0.5, 0.2106, 0.2933, 0.1693, 0.3346, 0.1693, 0.3346, 0.1279, 0.252, 0.1693, 0.2933, 0.1693, 0.2933, 0.1279, 0.3346, 0.1279, 0.2933, 0.1279, 0.2933, 0.1693, 0.2933, 0.1279, 0.252, 0.1279, 0.252, 0.1693, 0.252, 0.08659, 0.252, 0.1279, 0.2933, 0.1279, 0.252, 0.08659, 0.3346, 0.1279, 0.3346, 0.08659, 0.252, 0.08659, 0.2933, 0.1279, 0.3346, 0.1279, 0.4173, 0.1279, 0.376, 0.1279, 0.376, 0.1693, 0.3346, 0.1693, 0.376, 0.1693, 0.376, 0.1279, 0.376, 0.1279, 0.3346, 0.1279, 0.3346, 0.1693, 0.376, 0.1693, 0.4173, 0.1693, 0.4173, 0.1279, 0.376, 0.1279, 0.4173, 0.1279, 0.4173, 0.08659, 0.376, 0.1279, 0.4173, 0.08659, 0.3346, 0.08659, 0.376, 0.1279, 0.3346, 0.08659, 0.3346, 0.1279, 0.4587, 0.1279, 0.5, 0.1279, 0.5, 0.08659, 0.4587, 0.1279, 0.4173, 0.1279, 0.4173, 0.1693, 0.5, 0.1279, 0.4587, 0.1279, 0.4587, 0.1693, 0.4173, 0.1693, 0.4587, 0.1693, 0.4587, 0.1279, 0.4587, 0.1279, 0.5, 0.08659, 0.4173, 0.08659, 0.4587, 0.1279, 0.4173, 0.08659, 0.4173, 0.1279, 0.4587, 0.1693, 0.5, 0.1693, 0.5, 0.1279, 0.3346, 0.003906, 0.252, 0.003906, 0.252, 0.08659, 0.252, 0.08659, 0.3346, 0.08659, 0.3346, 0.003906, 0.4173, 0.003906, 0.3346, 0.003906, 0.3346, 0.08659, 0.3346, 0.08659, 0.4173, 0.08659, 0.4173, 0.003906, 0.5, 0.003906, 0.4173, 0.003906, 0.4173, 0.08659, 0.4173, 0.08659, 0.5, 0.08659, 0.5, 0.003906, 0.5413, 0.4173, 0.5827, 0.4587, 0.5827, 0.4173, 0.5, 0.4173, 0.5413, 0.4587, 0.5413, 0.4173, 0.5827, 0.4587, 0.5413, 0.4173, 0.5413, 0.4587, 0.5413, 0.4587, 0.5, 0.4173, 0.5, 0.4587, 0.5413, 0.4587, 0.5, 0.4587, 0.5, 0.5, 0.5, 0.5, 0.5413, 0.5, 0.5413, 0.4587, 0.5413, 0.5, 0.5827, 0.5, 0.5827, 0.4587, 0.5827, 0.4587, 0.5413, 0.4587, 0.5413, 0.5, 0.624, 0.4173, 0.5827, 0.4173, 0.5827, 0.4587, 0.5827, 0.4587, 0.624, 0.4587, 0.624, 0.4173, 0.5827, 0.4587, 0.624, 0.5, 0.624, 0.4587, 0.6654, 0.4173, 0.624, 0.4173, 0.624, 0.4587, 0.6654, 0.4587, 0.624, 0.4587, 0.624, 0.5, 0.624, 0.5, 0.6654, 0.5, 0.6654, 0.4587, 0.624, 0.4587, 0.6654, 0.4587, 0.6654, 0.4173, 0.624, 0.5, 0.5827, 0.4587, 0.5827, 0.5, 0.748, 0.4173, 0.7067, 0.4173, 0.7067, 0.4587, 0.7067, 0.4173, 0.6654, 0.4173, 0.6654, 0.4587, 0.748, 0.4587, 0.7067, 0.4587, 0.7067, 0.5, 0.7067, 0.4587, 0.748, 0.4587, 0.748, 0.4173, 0.7067, 0.4587, 0.6654, 0.4587, 0.6654, 0.5, 0.6654, 0.4587, 0.7067, 0.4587, 0.7067, 0.4173, 0.7067, 0.5, 0.748, 0.5, 0.748, 0.4587, 0.6654, 0.5, 0.7067, 0.5, 0.7067, 0.4587, 0.5, 0.3346, 0.5413, 0.376, 0.5413, 0.3346, 0.5827, 0.376, 0.5413, 0.3346, 0.5413, 0.376, 0.5413, 0.376, 0.5827, 0.4173, 0.5827, 0.376, 0.5827, 0.4173, 0.5413, 0.376, 0.5413, 0.4173, 0.5413, 0.376, 0.5, 0.3346, 0.5, 0.376, 0.5, 0.376, 0.5413, 0.4173, 0.5413, 0.376, 0.5413, 0.3346, 0.5827, 0.376, 0.5827, 0.3346, 0.5413, 0.4173, 0.5, 0.376, 0.5, 0.4173, 0.624, 0.376, 0.5827, 0.376, 0.5827, 0.4173, 0.6654, 0.376, 0.624, 0.376, 0.624, 0.4173, 0.5827, 0.4173, 0.624, 0.4173, 0.624, 0.376, 0.624, 0.376, 0.6654, 0.376, 0.6654, 0.3346, 0.6654, 0.3346, 0.624, 0.3346, 0.624, 0.376, 0.624, 0.3346, 0.5827, 0.3346, 0.5827, 0.376, 0.624, 0.4173, 0.6654, 0.4173, 0.6654, 0.376, 0.5827, 0.376, 0.624, 0.376, 0.624, 0.3346, 0.748, 0.3346, 0.7067, 0.3346, 0.7067, 0.376, 0.7067, 0.376, 0.748, 0.376, 0.748, 0.3346, 0.748, 0.376, 0.7067, 0.376, 0.7067, 0.4173, 0.7067, 0.4173, 0.748, 0.4173, 0.748, 0.376, 0.7067, 0.3346, 0.6654, 0.3346, 0.6654, 0.376, 0.7067, 0.376, 0.6654, 0.376, 0.6654, 0.4173, 0.6654, 0.376, 0.7067, 0.376, 0.7067, 0.3346, 0.6654, 0.4173, 0.7067, 0.4173, 0.7067, 0.376, 0.5413, 0.3346, 0.5, 0.2933, 0.5, 0.3346, 0.5413, 0.2933, 0.5, 0.252, 0.5, 0.2933, 0.5, 0.2933, 0.5413, 0.3346, 0.5413, 0.2933, 0.5827, 0.3346, 0.5413, 0.2933, 0.5413, 0.3346, 0.5, 0.252, 0.5413, 0.2933, 0.5413, 0.252, 0.5827, 0.2933, 0.5413, 0.252, 0.5413, 0.2933, 0.5413, 0.2933, 0.5827, 0.3346, 0.5827, 0.2933, 0.5413, 0.252, 0.5827, 0.2933, 0.5827, 0.252, 0.624, 0.3346, 0.6654, 0.3346, 0.6654, 0.2933, 0.624, 0.2933, 0.6654, 0.2933, 0.6654, 0.252, 0.6654, 0.252, 0.624, 0.252, 0.624, 0.2933, 0.6654, 0.2933, 0.624, 0.2933, 0.624, 0.3346, 0.5827, 0.3346, 0.624, 0.3346, 0.624, 0.2933, 0.624, 0.2933, 0.5827, 0.2933, 0.5827, 0.3346, 0.5827, 0.2933, 0.624, 0.2933, 0.624, 0.252, 0.624, 0.252, 0.5827, 0.252, 0.5827, 0.2933, 0.7067, 0.3346, 0.748, 0.3346, 0.748, 0.2933, 0.7067, 0.2933, 0.748, 0.2933, 0.748, 0.252, 0.748, 0.2933, 0.7067, 0.2933, 0.7067, 0.3346, 0.6654, 0.3346, 0.7067, 0.3346, 0.7067, 0.2933, 0.748, 0.252, 0.7067, 0.252, 0.7067, 0.2933, 0.6654, 0.2933, 0.7067, 0.2933, 0.7067, 0.252, 0.7067, 0.2933, 0.6654, 0.2933, 0.6654, 0.3346, 0.7067, 0.252, 0.6654, 0.252, 0.6654, 0.2933, 0.7894, 0.5, 0.8307, 0.5, 0.8307, 0.4587, 0.7894, 0.4587, 0.8307, 0.4587, 0.8307, 0.4173, 0.8307, 0.4587, 0.7894, 0.4587, 0.7894, 0.5, 0.8307, 0.4173, 0.7894, 0.4173, 0.7894, 0.4587, 0.7894, 0.4173, 0.748, 0.4173, 0.748, 0.4587, 0.748, 0.4587, 0.7894, 0.4587, 0.7894, 0.4173, 0.748, 0.5, 0.7894, 0.5, 0.7894, 0.4587, 0.7894, 0.4587, 0.748, 0.4587, 0.748, 0.5, 0.8307, 0.4587, 0.8721, 0.4587, 0.8721, 0.4173, 0.8721, 0.4587, 0.8307, 0.4587, 0.8307, 0.5, 0.8721, 0.4173, 0.8307, 0.4173, 0.8307, 0.4587, 0.8307, 0.5, 0.8721, 0.5, 0.8721, 0.4587, 0.8721, 0.5, 0.9134, 0.5, 0.9134, 0.4587, 0.9134, 0.4587, 0.8721, 0.4587, 0.8721, 0.5, 0.8721, 0.4587, 0.9134, 0.4587, 0.9134, 0.4173, 0.9134, 0.4173, 0.8721, 0.4173, 0.8721, 0.4587, 0.9134, 0.5, 0.9548, 0.5, 0.9548, 0.4587, 0.9548, 0.4173, 0.9134, 0.4173, 0.9134, 0.4587, 0.9961, 0.4587, 0.9548, 0.4587, 0.9548, 0.5, 0.9548, 0.4587, 0.9961, 0.4587, 0.9961, 0.4173, 0.9961, 0.4173, 0.9548, 0.4173, 0.9548, 0.4587, 0.9134, 0.4587, 0.9548, 0.4587, 0.9548, 0.4173, 0.9548, 0.5, 0.9961, 0.5, 0.9961, 0.4587, 0.9548, 0.4587, 0.9134, 0.4587, 0.9134, 0.5, 0.7894, 0.3346, 0.748, 0.3346, 0.748, 0.376, 0.748, 0.376, 0.7894, 0.376, 0.7894, 0.3346, 0.7894, 0.376, 0.748, 0.376, 0.748, 0.4173, 0.7894, 0.4173, 0.8307, 0.4173, 0.8307, 0.376, 0.8307, 0.3346, 0.7894, 0.3346, 0.7894, 0.376, 0.748, 0.4173, 0.7894, 0.4173, 0.7894, 0.376, 0.8307, 0.376, 0.7894, 0.376, 0.7894, 0.4173, 0.7894, 0.376, 0.8307, 0.376, 0.8307, 0.3346, 0.8307, 0.4173, 0.8721, 0.4173, 0.8721, 0.376, 0.8721, 0.3346, 0.8307, 0.3346, 0.8307, 0.376, 0.8721, 0.376, 0.9134, 0.376, 0.9134, 0.3346, 0.9134, 0.376, 0.8721, 0.376, 0.8721, 0.4173, 0.9134, 0.3346, 0.8721, 0.3346, 0.8721, 0.376, 0.8721, 0.376, 0.8307, 0.376, 0.8307, 0.4173, 0.8307, 0.376, 0.8721, 0.376, 0.8721, 0.3346, 0.8721, 0.4173, 0.9134, 0.4173, 0.9134, 0.376, 0.9548, 0.376, 0.9961, 0.376, 0.9961, 0.3346, 0.9134, 0.4173, 0.9548, 0.4173, 0.9548, 0.376, 0.9548, 0.4173, 0.9961, 0.4173, 0.9961, 0.376, 0.9961, 0.376, 0.9548, 0.376, 0.9548, 0.4173, 0.9134, 0.376, 0.9548, 0.376, 0.9548, 0.3346, 0.9961, 0.3346, 0.9548, 0.3346, 0.9548, 0.376, 0.9548, 0.376, 0.9134, 0.376, 0.9134, 0.4173, 0.9548, 0.3346, 0.9134, 0.3346, 0.9134, 0.376, 0.7894, 0.252, 0.748, 0.252, 0.748, 0.2933, 0.748, 0.2933, 0.7894, 0.2933, 0.7894, 0.252, 0.7894, 0.2933, 0.748, 0.2933, 0.748, 0.3346, 0.8307, 0.252, 0.7894, 0.252, 0.7894, 0.2933, 0.7894, 0.2933, 0.8307, 0.2933, 0.8307, 0.252, 0.8307, 0.2933, 0.7894, 0.2933, 0.7894, 0.3346, 0.748, 0.3346, 0.7894, 0.3346, 0.7894, 0.2933, 0.7894, 0.3346, 0.8307, 0.3346, 0.8307, 0.2933, 0.8721, 0.252, 0.8307, 0.252, 0.8307, 0.2933, 0.8307, 0.2933, 0.8721, 0.2933, 0.8721, 0.252, 0.9134, 0.252, 0.8721, 0.252, 0.8721, 0.2933, 0.8721, 0.2933, 0.9134, 0.2933, 0.9134, 0.252, 0.8721, 0.2933, 0.8307, 0.2933, 0.8307, 0.3346, 0.8307, 0.3346, 0.8721, 0.3346, 0.8721, 0.2933, 0.8721, 0.3346, 0.9134, 0.3346, 0.9134, 0.2933, 0.9134, 0.2933, 0.8721, 0.2933, 0.8721, 0.3346, 0.9548, 0.2933, 0.9961, 0.2933, 0.9961, 0.252, 0.9961, 0.252, 0.9548, 0.252, 0.9548, 0.2933, 0.9134, 0.2933, 0.9548, 0.2933, 0.9548, 0.252, 0.9548, 0.252, 0.9134, 0.252, 0.9134, 0.2933, 0.9548, 0.3346, 0.9961, 0.3346, 0.9961, 0.2933, 0.9134, 0.3346, 0.9548, 0.3346, 0.9548, 0.2933, 0.9961, 0.2933, 0.9548, 0.2933, 0.9548, 0.3346, 0.9548, 0.2933, 0.9134, 0.2933, 0.9134, 0.3346, 0.5827, 0.2106, 0.5413, 0.2106, 0.5413, 0.252, 0.5413, 0.2106, 0.5827, 0.2106, 0.5827, 0.1693, 0.5, 0.252, 0.5413, 0.252, 0.5413, 0.2106, 0.5413, 0.1693, 0.5, 0.1693, 0.5, 0.2106, 0.5827, 0.1693, 0.5413, 0.1693, 0.5413, 0.2106, 0.5, 0.2106, 0.5413, 0.2106, 0.5413, 0.1693, 0.5413, 0.252, 0.5827, 0.252, 0.5827, 0.2106, 0.5413, 0.2106, 0.5, 0.2106, 0.5, 0.252, 0.6654, 0.1693, 0.624, 0.1693, 0.624, 0.2106, 0.624, 0.2106, 0.6654, 0.2106, 0.6654, 0.1693, 0.6654, 0.2106, 0.624, 0.2106, 0.624, 0.252, 0.624, 0.252, 0.6654, 0.252, 0.6654, 0.2106, 0.624, 0.1693, 0.5827, 0.1693, 0.5827, 0.2106, 0.5827, 0.2106, 0.624, 0.2106, 0.624, 0.1693, 0.624, 0.2106, 0.5827, 0.2106, 0.5827, 0.252, 0.5827, 0.252, 0.624, 0.252, 0.624, 0.2106, 0.7067, 0.252, 0.748, 0.252, 0.748, 0.2106, 0.748, 0.2106, 0.7067, 0.2106, 0.7067, 0.252, 0.7067, 0.2106, 0.748, 0.2106, 0.748, 0.1693, 0.6654, 0.252, 0.7067, 0.252, 0.7067, 0.2106, 0.7067, 0.2106, 0.6654, 0.2106, 0.6654, 0.252, 0.7067, 0.1693, 0.6654, 0.1693, 0.6654, 0.2106, 0.748, 0.1693, 0.7067, 0.1693, 0.7067, 0.2106, 0.6654, 0.2106, 0.7067, 0.2106, 0.7067, 0.1693, 0.5827, 0.08659, 0.5, 0.08659, 0.5413, 0.1279, 0.5, 0.08659, 0.5, 0.1279, 0.5413, 0.1279, 0.5827, 0.08659, 0.5413, 0.1279, 0.5827, 0.1279, 0.5413, 0.1279, 0.5, 0.1279, 0.5, 0.1693, 0.5413, 0.1693, 0.5827, 0.1693, 0.5827, 0.1279, 0.5827, 0.1279, 0.5413, 0.1279, 0.5413, 0.1693, 0.5, 0.1693, 0.5413, 0.1693, 0.5413, 0.1279, 0.624, 0.1279, 0.6654, 0.1279, 0.5827, 0.08659, 0.624, 0.1279, 0.5827, 0.08659, 0.5827, 0.1279, 0.624, 0.1693, 0.6654, 0.1693, 0.6654, 0.1279, 0.6654, 0.1279, 0.624, 0.1279, 0.624, 0.1693, 0.5827, 0.1693, 0.624, 0.1693, 0.624, 0.1279, 0.624, 0.1279, 0.5827, 0.1279, 0.5827, 0.1693, 0.6654, 0.1279, 0.6654, 0.08659, 0.5827, 0.08659, 0.7067, 0.1693, 0.748, 0.1693, 0.748, 0.1279, 0.7067, 0.1279, 0.6654, 0.1279, 0.6654, 0.1693, 0.6654, 0.1693, 0.7067, 0.1693, 0.7067, 0.1279, 0.748, 0.1279, 0.7067, 0.1279, 0.7067, 0.1693, 0.7067, 0.1279, 0.748, 0.08659, 0.6654, 0.1279, 0.7067, 0.1279, 0.748, 0.1279, 0.748, 0.08659, 0.748, 0.08659, 0.6654, 0.08659, 0.6654, 0.1279, 0.5827, 0.003906, 0.5, 0.003906, 0.5, 0.08659, 0.5, 0.08659, 0.5827, 0.08659, 0.5827, 0.003906, 0.6654, 0.003906, 0.5827, 0.003906, 0.5827, 0.08659, 0.5827, 0.08659, 0.6654, 0.08659, 0.6654, 0.003906, 0.748, 0.003906, 0.6654, 0.003906, 0.6654, 0.08659, 0.6654, 0.08659, 0.748, 0.08659, 0.748, 0.003906, 0.748, 0.252, 0.7894, 0.252, 0.7894, 0.2106, 0.7894, 0.252, 0.8307, 0.252, 0.8307, 0.2106, 0.7894, 0.2106, 0.8307, 0.2106, 0.8307, 0.1693, 0.8307, 0.2106, 0.7894, 0.2106, 0.7894, 0.252, 0.748, 0.2106, 0.7894, 0.2106, 0.7894, 0.1693, 0.7894, 0.2106, 0.748, 0.2106, 0.748, 0.252, 0.8307, 0.1693, 0.7894, 0.1693, 0.7894, 0.2106, 0.7894, 0.1693, 0.748, 0.1693, 0.748, 0.2106, 0.8721, 0.2106, 0.8307, 0.2106, 0.8307, 0.252, 0.8307, 0.2106, 0.8721, 0.2106, 0.8721, 0.1693, 0.8721, 0.2106, 0.9134, 0.2106, 0.9134, 0.1693, 0.8307, 0.252, 0.8721, 0.252, 0.8721, 0.2106, 0.9134, 0.1693, 0.8721, 0.1693, 0.8721, 0.2106, 0.9134, 0.2106, 0.8721, 0.2106, 0.8721, 0.252, 0.8721, 0.252, 0.9134, 0.252, 0.9134, 0.2106, 0.8721, 0.1693, 0.8307, 0.1693, 0.8307, 0.2106, 0.9961, 0.1693, 0.9548, 0.1693, 0.9548, 0.2106, 0.9134, 0.2106, 0.9548, 0.2106, 0.9548, 0.1693, 0.9548, 0.1693, 0.9134, 0.1693, 0.9134, 0.2106, 0.9548, 0.2106, 0.9961, 0.2106, 0.9961, 0.1693, 0.9548, 0.252, 0.9961, 0.252, 0.9961, 0.2106, 0.9548, 0.2106, 0.9134, 0.2106, 0.9134, 0.252, 0.9961, 0.2106, 0.9548, 0.2106, 0.9548, 0.252, 0.9134, 0.252, 0.9548, 0.252, 0.9548, 0.2106, 0.7894, 0.1693, 0.8307, 0.1693, 0.8307, 0.1279, 0.748, 0.1693, 0.7894, 0.1693, 0.7894, 0.1279, 0.8307, 0.1279, 0.7894, 0.1279, 0.7894, 0.1693, 0.8307, 0.08659, 0.7894, 0.1279, 0.8307, 0.1279, 0.7894, 0.1279, 0.748, 0.1279, 0.748, 0.1693, 0.8307, 0.08659, 0.748, 0.08659, 0.7894, 0.1279, 0.748, 0.08659, 0.748, 0.1279, 0.7894, 0.1279, 0.8721, 0.1693, 0.9134, 0.1693, 0.9134, 0.1279, 0.8307, 0.1693, 0.8721, 0.1693, 0.8721, 0.1279, 0.9134, 0.1279, 0.8721, 0.1279, 0.8721, 0.1693, 0.8721, 0.1279, 0.8307, 0.1279, 0.8307, 0.1693, 0.8721, 0.1279, 0.9134, 0.08659, 0.8307, 0.1279, 0.8721, 0.1279, 0.9134, 0.1279, 0.9134, 0.08659, 0.9134, 0.08659, 0.8307, 0.08659, 0.8307, 0.1279, 0.9548, 0.1279, 0.9134, 0.1279, 0.9134, 0.1693, 0.9134, 0.1693, 0.9548, 0.1693, 0.9548, 0.1279, 0.9961, 0.1279, 0.9548, 0.1279, 0.9548, 0.1693, 0.9548, 0.1693, 0.9961, 0.1693, 0.9961, 0.1279, 0.9134, 0.08659, 0.9961, 0.1279, 0.9961, 0.08659, 0.9134, 0.08659, 0.9548, 0.1279, 0.9961, 0.1279, 0.9134, 0.08659, 0.9134, 0.1279, 0.9548, 0.1279, 0.8307, 0.003906, 0.748, 0.003906, 0.748, 0.08659, 0.748, 0.08659, 0.8307, 0.08659, 0.8307, 0.003906, 0.9134, 0.003906, 0.8307, 0.003906, 0.8307, 0.08659, 0.8307, 0.08659, 0.9134, 0.08659, 0.9134, 0.003906, 0.9961, 0.003906, 0.9134, 0.003906, 0.9134, 0.08659, 0.9134, 0.08659, 0.9961, 0.08659, 0.9961, 0.003906])
me_land05_01_mesh.materials.append(mat_land05_01)
me_land05_01_mesh.update()

# ---- objects
ob_land05_01 = bpy.data.objects.new('land05_01', me_land05_01_mesh)

# ---- transforms, parenting, visibility, modifiers, constraints
ob_land05_01.location = (0.0, 0.0, 0.0)

# ---- collection membership
col_land05_01_col.objects.link(ob_land05_01)

# ---- scene / render settings (as saved in the file)
scene.frame_start = 1; scene.frame_end = 250; scene.frame_set(1)
scene.render.engine = 'CYCLES'
scene.cycles.samples = 1024
bpy.context.view_layer.update()

# ---- added for rendering (the .blend has no active camera and no usable light): camera, sun
cam_auto = bpy.data.cameras.new('AutoCamera')
cam_auto.lens = 50.0
cam_auto.sensor_width = 36.0
cam_auto.clip_end = 2434.04
ob_auto_camera = bpy.data.objects.new('AutoCamera', cam_auto)
scene.collection.objects.link(ob_auto_camera)
ob_auto_camera.location = (188.692, -116.431, -24.2149)
ob_auto_camera.rotation_euler = (1.09748, -7.21219e-08, 0.694738)
scene.camera = ob_auto_camera
light_auto_sun = bpy.data.lights.new('AutoSun', 'SUN')
light_auto_sun.energy = 3.0
light_auto_sun.angle = 0.0523599
ob_auto_sun = bpy.data.objects.new('AutoSun', light_auto_sun)
scene.collection.objects.link(ob_auto_sun)
ob_auto_sun.rotation_euler = (0.872665, 0.174533, 0.523599)
bpy.context.view_layer.update()
